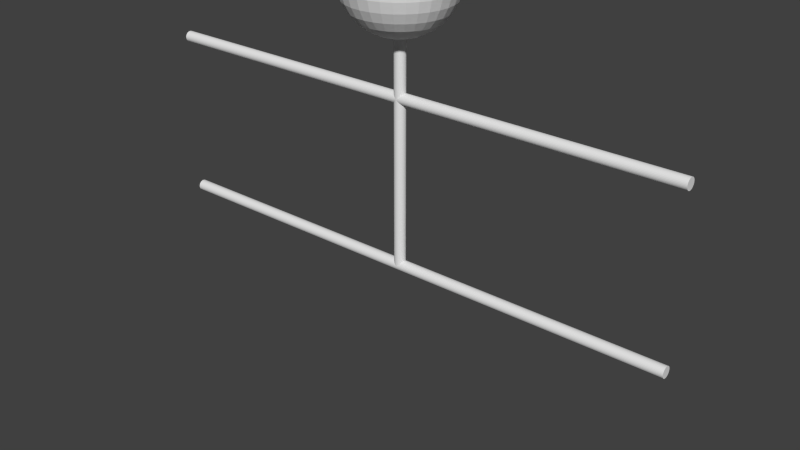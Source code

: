 # Source: player.blend  (saved by Blender 2.61.0; exported with 4.5.12 LTS)
import bpy
from mathutils import Matrix  # noqa: F401  (used for matrix-valued properties, if any)

bpy.ops.wm.read_factory_settings(use_empty=True)
scene = bpy.context.scene
scene.name = 'Scene'

# ---- collections
col_collection_1 = bpy.data.collections.new('Collection 1'); scene.collection.children.link(col_collection_1)

# ---- world
world_world = bpy.data.worlds.new('World'); scene.world = world_world
world_world.color = (0.05088, 0.05088, 0.05088)
world_world.use_sun_shadow = False
world_world.sun_shadow_jitter_overblur = 0.0
world_world.cycles.sampling_method = 'MANUAL'
world_world.cycles.sample_map_resolution = 256

# ---- meshes
me_cylinder = bpy.data.meshes.new('Cylinder')
me_cylinder.from_pydata([(0.0, 1.0, -1.0), (0.1951, 0.9808, -1.0), (0.3827, 0.9239, -1.0), (0.5556, 0.8315, -1.0), (0.7071, 0.7071, -1.0), (0.8315, 0.5556, -1.0), (0.9239, 0.3827, -1.0), (0.9808, 0.1951, -1.0), (1.0, 7.55e-08, -1.0), (0.9808, -0.1951, -1.0), (0.9239, -0.3827, -1.0), (0.8315, -0.5556, -1.0), (0.7071, -0.7071, -1.0), (0.5556, -0.8315, -1.0), (0.3827, -0.9239, -1.0), (0.1951, -0.9808, -1.0), (-3.258e-07, -1.0, -1.0), (-0.1951, -0.9808, -1.0), (-0.3827, -0.9239, -1.0), (-0.5556, -0.8315, -1.0), (-0.7071, -0.7071, -1.0), (-0.8315, -0.5556, -1.0), (-0.9239, -0.3827, -1.0), (-0.9808, -0.1951, -1.0), (-1.0, 9.656e-07, -1.0), (-0.9808, 0.1951, -1.0), (-0.9239, 0.3827, -1.0), (-0.8315, 0.5556, -1.0), (-0.7071, 0.7071, -1.0), (-0.5556, 0.8315, -1.0), (-0.3827, 0.9239, -1.0), (-0.1951, 0.9808, -1.0), (1.605e-06, 1.0, 1.0), (0.1951, 0.9808, 1.0), (0.3827, 0.9239, 1.0), (0.5556, 0.8315, 1.0), (0.7071, 0.7071, 1.0), (0.8315, 0.5556, 1.0), (0.9239, 0.3827, 1.0), (0.9808, 0.1951, 1.0), (1.0, -2.245e-06, 1.0), (0.9808, -0.1951, 1.0), (0.9239, -0.3827, 1.0), (0.8315, -0.5556, 1.0), (0.7071, -0.7071, 1.0), (0.5556, -0.8315, 1.0), (0.3827, -0.9239, 1.0), (0.1951, -0.9808, 1.0), (9.298e-07, -1.0, 1.0), (-0.1951, -0.9808, 1.0), (-0.3827, -0.9239, 1.0), (-0.5556, -0.8315, 1.0), (-0.7071, -0.7071, 1.0), (-0.8315, -0.5556, 1.0), (-0.9239, -0.3827, 1.0), (-0.9808, -0.1951, 1.0), (-1.0, -4.105e-06, 1.0), (-0.9808, 0.1951, 1.0), (-0.9239, 0.3827, 1.0), (-0.8315, 0.5556, 1.0), (-0.7071, 0.7071, 1.0), (-0.5556, 0.8315, 1.0), (-0.3827, 0.9239, 1.0), (-0.1951, 0.9808, 1.0), (0.0, 0.0, -1.0), (0.0, 0.0, 1.0), (0.1951, 0.9808, 0.0), (8.027e-07, 1.0, 0.0), (0.3827, 0.9239, 0.0), (0.5556, 0.8315, 0.0), (0.7071, 0.7071, 0.0), (0.8315, 0.5556, 0.0), (0.9239, 0.3827, 0.0), (0.9808, 0.1951, 0.0), (1.0, -1.085e-06, 0.0), (0.9808, -0.1951, 0.0), (0.9239, -0.3827, 0.0), (0.8315, -0.5556, 0.0), (0.7071, -0.7071, 0.0), (0.5556, -0.8315, 0.0), (0.3827, -0.9239, 0.0), (0.1951, -0.9808, 0.0), (3.02e-07, -1.0, 0.0), (-0.1951, -0.9808, 0.0), (-0.3827, -0.9239, 0.0), (-0.5556, -0.8315, 0.0), (-0.7071, -0.7071, 0.0), (-0.8315, -0.5556, 0.0), (-0.9239, -0.3827, 0.0), (-0.9808, -0.1951, 0.0), (-1.0, -1.57e-06, 0.0), (-0.9808, 0.1951, 0.0), (-0.9239, 0.3827, 0.0), (-0.8315, 0.5556, 0.0), (-0.7071, 0.7071, 0.0), (-0.5556, 0.8315, 0.0), (-0.3827, 0.9239, 0.0), (-0.1951, 0.9808, 0.0), (0.1951, 0.9808, 0.5), (1.204e-06, 1.0, 0.5), (0.3827, 0.9239, 0.5), (0.5556, 0.8315, 0.5), (0.7071, 0.7071, 0.5), (0.8315, 0.5556, 0.5), (0.9239, 0.3827, 0.5), (0.9808, 0.1951, 0.5), (1.0, -1.665e-06, 0.5), (0.9808, -0.1951, 0.5), (0.9239, -0.3827, 0.5), (0.8315, -0.5556, 0.5), (0.7071, -0.7071, 0.5), (0.5556, -0.8315, 0.5), (0.3827, -0.9239, 0.5), (0.1951, -0.9808, 0.5), (6.159e-07, -1.0, 0.5), (-0.1951, -0.9808, 0.5), (-0.3827, -0.9239, 0.5), (-0.5556, -0.8315, 0.5), (-0.7071, -0.7071, 0.5), (-0.8315, -0.5556, 0.5), (-0.9239, -0.3827, 0.5), (-0.9808, -0.1951, 0.5), (-1.0, -2.837e-06, 0.5), (-0.9808, 0.1951, 0.5), (-0.9239, 0.3827, 0.5), (-0.8315, 0.5556, 0.5), (-0.7071, 0.7071, 0.5), (-0.5556, 0.8315, 0.5), (-0.3827, 0.9239, 0.5), (-0.1951, 0.9808, 0.5), (0.1951, 0.9808, -0.5), (4.013e-07, 1.0, -0.5), (0.3827, 0.9239, -0.5), (0.5556, 0.8315, -0.5), (0.7071, 0.7071, -0.5), (0.8315, 0.5556, -0.5), (0.9239, 0.3827, -0.5), (0.9808, 0.1951, -0.5), (1.0, -5.047e-07, -0.5), (0.9808, -0.1951, -0.5), (0.9239, -0.3827, -0.5), (0.8315, -0.5556, -0.5), (0.7071, -0.7071, -0.5), (0.5556, -0.8315, -0.5), (0.3827, -0.9239, -0.5), (0.1951, -0.9808, -0.5), (-1.192e-08, -1.0, -0.5), (-0.1951, -0.9808, -0.5), (-0.3827, -0.9239, -0.5), (-0.5556, -0.8315, -0.5), (-0.7071, -0.7071, -0.5), (-0.8315, -0.5556, -0.5), (-0.9239, -0.3827, -0.5), (-0.9808, -0.1951, -0.5), (-1.0, -3.02e-07, -0.5), (-0.9808, 0.1951, -0.5), (-0.9239, 0.3827, -0.5), (-0.8315, 0.5556, -0.5), (-0.7071, 0.7071, -0.5), (-0.5556, 0.8315, -0.5), (-0.3827, 0.9239, -0.5), (-0.1951, 0.9808, -0.5), (0.1951, 0.9808, -0.75), (2.007e-07, 1.0, -0.75), (0.3827, 0.9239, -0.75), (0.5556, 0.8315, -0.75), (0.7071, 0.7071, -0.75), (0.8315, 0.5556, -0.75), (0.9239, 0.3827, -0.75), (0.9808, 0.1951, -0.75), (1.0, -2.146e-07, -0.75), (0.9808, -0.1951, -0.75), (0.9239, -0.3827, -0.75), (0.8315, -0.5556, -0.75), (0.7071, -0.7071, -0.75), (0.5556, -0.8315, -0.75), (0.3827, -0.9239, -0.75), (0.1951, -0.9808, -0.75), (-1.689e-07, -1.0, -0.75), (-0.1951, -0.9808, -0.75), (-0.3827, -0.9239, -0.75), (-0.5556, -0.8315, -0.75), (-0.7071, -0.7071, -0.75), (-0.8315, -0.5556, -0.75), (-0.9239, -0.3827, -0.75), (-0.9808, -0.1951, -0.75), (-1.0, 3.318e-07, -0.75), (-0.9808, 0.1951, -0.75), (-0.9239, 0.3827, -0.75), (-0.8315, 0.5556, -0.75), (-0.7071, 0.7071, -0.75), (-0.5556, 0.8315, -0.75), (-0.3827, 0.9239, -0.75), (-0.1951, 0.9808, -0.75), (0.1951, 0.9808, -0.25), (6.02e-07, 1.0, -0.25), (0.3827, 0.9239, -0.25), (0.5556, 0.8315, -0.25), (0.7071, 0.7071, -0.25), (0.8315, 0.5556, -0.25), (0.9239, 0.3827, -0.25), (0.9808, 0.1951, -0.25), (1.0, -7.947e-07, -0.25), (0.9808, -0.1951, -0.25), (0.9239, -0.3827, -0.25), (0.8315, -0.5556, -0.25), (0.7071, -0.7071, -0.25), (0.5556, -0.8315, -0.25), (0.3827, -0.9239, -0.25), (0.1951, -0.9808, -0.25), (1.45e-07, -1.0, -0.25), (-0.1951, -0.9808, -0.25), (-0.3827, -0.9239, -0.25), (-0.5556, -0.8315, -0.25), (-0.7071, -0.7071, -0.25), (-0.8315, -0.5556, -0.25), (-0.9239, -0.3827, -0.25), (-0.9808, -0.1951, -0.25), (-1.0, -9.358e-07, -0.25), (-0.9808, 0.1951, -0.25), (-0.9239, 0.3827, -0.25), (-0.8315, 0.5556, -0.25), (-0.7071, 0.7071, -0.25), (-0.5556, 0.8315, -0.25), (-0.3827, 0.9239, -0.25), (-0.1951, 0.9808, -0.25), (0.1951, 0.9808, 0.25), (1.003e-06, 1.0, 0.25), (0.3827, 0.9239, 0.25), (0.5556, 0.8315, 0.25), (0.7071, 0.7071, 0.25), (0.8315, 0.5556, 0.25), (0.9239, 0.3827, 0.25), (0.9808, 0.1951, 0.25), (1.0, -1.375e-06, 0.25), (0.9808, -0.1951, 0.25), (0.9239, -0.3827, 0.25), (0.8315, -0.5556, 0.25), (0.7071, -0.7071, 0.25), (0.5556, -0.8315, 0.25), (0.3827, -0.9239, 0.25), (0.1951, -0.9808, 0.25), (4.589e-07, -1.0, 0.25), (-0.1951, -0.9808, 0.25), (-0.3827, -0.9239, 0.25), (-0.5556, -0.8315, 0.25), (-0.7071, -0.7071, 0.25), (-0.8315, -0.5556, 0.25), (-0.9239, -0.3827, 0.25), (-0.9808, -0.1951, 0.25), (-1.0, -2.203e-06, 0.25), (-0.9808, 0.1951, 0.25), (-0.9239, 0.3827, 0.25), (-0.8315, 0.5556, 0.25), (-0.7071, 0.7071, 0.25), (-0.5556, 0.8315, 0.25), (-0.3827, 0.9239, 0.25), (-0.1951, 0.9808, 0.25), (0.1951, 0.9808, 0.75), (1.405e-06, 1.0, 0.75), (0.3827, 0.9239, 0.75), (0.5556, 0.8315, 0.75), (0.7071, 0.7071, 0.75), (0.8315, 0.5556, 0.75), (0.9239, 0.3827, 0.75), (0.9808, 0.1951, 0.75), (1.0, -1.955e-06, 0.75), (0.9808, -0.1951, 0.75), (0.9239, -0.3827, 0.75), (0.8315, -0.5556, 0.75), (0.7071, -0.7071, 0.75), (0.5556, -0.8315, 0.75), (0.3827, -0.9239, 0.75), (0.1951, -0.9808, 0.75), (7.729e-07, -1.0, 0.75), (-0.1951, -0.9808, 0.75), (-0.3827, -0.9239, 0.75), (-0.5556, -0.8315, 0.75), (-0.7071, -0.7071, 0.75), (-0.8315, -0.5556, 0.75), (-0.9239, -0.3827, 0.75), (-0.9808, -0.1951, 0.75), (-1.0, -3.471e-06, 0.75), (-0.9808, 0.1951, 0.75), (-0.9239, 0.3827, 0.75), (-0.8315, 0.5556, 0.75), (-0.7071, 0.7071, 0.75), (-0.5556, 0.8315, 0.75), (-0.3827, 0.9239, 0.75), (-0.1951, 0.9808, 0.75), (-50.0, 1.0, 0.5), (-50.0, 0.9808, 0.4903), (-50.0, 0.9239, 0.4809), (-50.0, 0.8315, 0.4723), (-50.0, 0.7071, 0.4647), (-50.0, 0.5556, 0.4585), (-50.0, 0.3827, 0.4538), (-50.0, 0.1951, 0.451), (-50.0, 7.55e-08, 0.45), (-50.0, -0.1951, 0.451), (-50.0, -0.3827, 0.4538), (-50.0, -0.5556, 0.4585), (-50.0, -0.7071, 0.4647), (-50.0, -0.8315, 0.4723), (-50.0, -0.9239, 0.4809), (-50.0, -0.9808, 0.4903), (-50.0, -1.0, 0.5), (-50.0, -0.9808, 0.5098), (-50.0, -0.9239, 0.5192), (-50.0, -0.8315, 0.5278), (-50.0, -0.7071, 0.5354), (-50.0, -0.5556, 0.5416), (-50.0, -0.3827, 0.5462), (-50.0, -0.1951, 0.5491), (-50.0, 9.656e-07, 0.55), (-50.0, 0.1951, 0.5491), (-50.0, 0.3827, 0.5462), (-50.0, 0.5556, 0.5416), (-50.0, 0.7071, 0.5354), (-50.0, 0.8315, 0.5278), (-50.0, 0.9239, 0.5192), (-50.0, 0.9808, 0.5098), (50.0, 1.0, 0.5), (50.0, 0.9808, 0.4902), (50.0, 0.9239, 0.4808), (50.0, 0.8315, 0.4722), (50.0, 0.7071, 0.4646), (50.0, 0.5556, 0.4584), (50.0, 0.3827, 0.4538), (50.0, 0.1951, 0.4509), (50.0, -2.245e-06, 0.45), (50.0, -0.1951, 0.4509), (50.0, -0.3827, 0.4538), (50.0, -0.5556, 0.4584), (50.0, -0.7071, 0.4646), (50.0, -0.8315, 0.4722), (50.0, -0.9239, 0.4808), (50.0, -0.9808, 0.4902), (50.0, -1.0, 0.5), (50.0, -0.9808, 0.5097), (50.0, -0.9239, 0.5191), (50.0, -0.8315, 0.5277), (50.0, -0.7071, 0.5353), (50.0, -0.5556, 0.5415), (50.0, -0.3827, 0.5462), (50.0, -0.1951, 0.549), (50.0, -4.105e-06, 0.55), (50.0, 0.1951, 0.549), (50.0, 0.3827, 0.5462), (50.0, 0.5556, 0.5415), (50.0, 0.7071, 0.5353), (50.0, 0.8315, 0.5277), (50.0, 0.9239, 0.5191), (50.0, 0.9808, 0.5097), (-50.0, 0.0, 0.5), (50.0, 0.0, 0.5), (-6.241e-09, 0.9808, 0.4902), (-2.568e-14, 1.0, 0.5), (-1.224e-08, 0.9239, 0.4809), (-1.777e-08, 0.8315, 0.4722), (-2.262e-08, 0.7071, 0.4646), (-2.66e-08, 0.5556, 0.4584), (-2.955e-08, 0.3827, 0.4538), (-3.137e-08, 0.1951, 0.451), (-3.199e-08, -1.085e-06, 0.45), (-3.137e-08, -0.1951, 0.451), (-2.955e-08, -0.3827, 0.4538), (-2.66e-08, -0.5556, 0.4584), (-2.262e-08, -0.7071, 0.4646), (-1.777e-08, -0.8315, 0.4722), (-1.224e-08, -0.9239, 0.4809), (-6.241e-09, -0.9808, 0.4902), (-9.66e-15, -1.0, 0.5), (6.241e-09, -0.9808, 0.5098), (1.224e-08, -0.9239, 0.5191), (1.777e-08, -0.8315, 0.5278), (2.262e-08, -0.7071, 0.5354), (2.66e-08, -0.5556, 0.5416), (2.955e-08, -0.3827, 0.5462), (3.137e-08, -0.1951, 0.549), (3.199e-08, -1.57e-06, 0.55), (3.137e-08, 0.1951, 0.549), (2.955e-08, 0.3827, 0.5462), (2.66e-08, 0.5556, 0.5416), (2.262e-08, 0.7071, 0.5354), (1.777e-08, 0.8315, 0.5278), (1.224e-08, 0.9239, 0.5191), (6.241e-09, 0.9808, 0.5098), (25.0, 0.9808, 0.4902), (25.0, 1.0, 0.5), (25.0, 0.9239, 0.4808), (25.0, 0.8315, 0.4722), (25.0, 0.7071, 0.4646), (25.0, 0.5556, 0.4584), (25.0, 0.3827, 0.4538), (25.0, 0.1951, 0.4509), (25.0, -1.665e-06, 0.45), (25.0, -0.1951, 0.4509), (25.0, -0.3827, 0.4538), (25.0, -0.5556, 0.4584), (25.0, -0.7071, 0.4646), (25.0, -0.8315, 0.4722), (25.0, -0.9239, 0.4808), (25.0, -0.9808, 0.4902), (25.0, -1.0, 0.5), (25.0, -0.9808, 0.5097), (25.0, -0.9239, 0.5191), (25.0, -0.8315, 0.5278), (25.0, -0.7071, 0.5353), (25.0, -0.5556, 0.5416), (25.0, -0.3827, 0.5462), (25.0, -0.1951, 0.549), (25.0, -2.837e-06, 0.55), (25.0, 0.1951, 0.549), (25.0, 0.3827, 0.5462), (25.0, 0.5556, 0.5416), (25.0, 0.7071, 0.5353), (25.0, 0.8315, 0.5278), (25.0, 0.9239, 0.5191), (25.0, 0.9808, 0.5097), (-25.0, 0.9808, 0.4903), (-25.0, 1.0, 0.5), (-25.0, 0.9239, 0.4809), (-25.0, 0.8315, 0.4722), (-25.0, 0.7071, 0.4647), (-25.0, 0.5556, 0.4584), (-25.0, 0.3827, 0.4538), (-25.0, 0.1951, 0.451), (-25.0, -5.047e-07, 0.45), (-25.0, -0.1951, 0.451), (-25.0, -0.3827, 0.4538), (-25.0, -0.5556, 0.4584), (-25.0, -0.7071, 0.4647), (-25.0, -0.8315, 0.4722), (-25.0, -0.9239, 0.4809), (-25.0, -0.9808, 0.4903), (-25.0, -1.0, 0.5), (-25.0, -0.9808, 0.5098), (-25.0, -0.9239, 0.5192), (-25.0, -0.8315, 0.5278), (-25.0, -0.7071, 0.5354), (-25.0, -0.5556, 0.5416), (-25.0, -0.3827, 0.5462), (-25.0, -0.1951, 0.5491), (-25.0, -3.02e-07, 0.55), (-25.0, 0.1951, 0.5491), (-25.0, 0.3827, 0.5462), (-25.0, 0.5556, 0.5416), (-25.0, 0.7071, 0.5354), (-25.0, 0.8315, 0.5278), (-25.0, 0.9239, 0.5192), (-25.0, 0.9808, 0.5098), (-37.5, 0.9808, 0.4903), (-37.5, 1.0, 0.5), (-37.5, 0.9239, 0.4809), (-37.5, 0.8315, 0.4722), (-37.5, 0.7071, 0.4647), (-37.5, 0.5556, 0.4585), (-37.5, 0.3827, 0.4538), (-37.5, 0.1951, 0.451), (-37.5, -2.146e-07, 0.45), (-37.5, -0.1951, 0.451), (-37.5, -0.3827, 0.4538), (-37.5, -0.5556, 0.4585), (-37.5, -0.7071, 0.4647), (-37.5, -0.8315, 0.4722), (-37.5, -0.9239, 0.4809), (-37.5, -0.9808, 0.4903), (-37.5, -1.0, 0.5), (-37.5, -0.9808, 0.5098), (-37.5, -0.9239, 0.5192), (-37.5, -0.8315, 0.5278), (-37.5, -0.7071, 0.5354), (-37.5, -0.5556, 0.5416), (-37.5, -0.3827, 0.5462), (-37.5, -0.1951, 0.5491), (-37.5, 3.318e-07, 0.55), (-37.5, 0.1951, 0.5491), (-37.5, 0.3827, 0.5462), (-37.5, 0.5556, 0.5416), (-37.5, 0.7071, 0.5354), (-37.5, 0.8315, 0.5278), (-37.5, 0.9239, 0.5192), (-37.5, 0.9808, 0.5098), (-12.5, 0.9808, 0.4903), (-12.5, 1.0, 0.5), (-12.5, 0.9239, 0.4809), (-12.5, 0.8315, 0.4722), (-12.5, 0.7071, 0.4647), (-12.5, 0.5556, 0.4584), (-12.5, 0.3827, 0.4538), (-12.5, 0.1951, 0.451), (-12.5, -7.947e-07, 0.45), (-12.5, -0.1951, 0.451), (-12.5, -0.3827, 0.4538), (-12.5, -0.5556, 0.4584), (-12.5, -0.7071, 0.4647), (-12.5, -0.8315, 0.4722), (-12.5, -0.9239, 0.4809), (-12.5, -0.9808, 0.4903), (-12.5, -1.0, 0.5), (-12.5, -0.9808, 0.5098), (-12.5, -0.9239, 0.5191), (-12.5, -0.8315, 0.5278), (-12.5, -0.7071, 0.5354), (-12.5, -0.5556, 0.5416), (-12.5, -0.3827, 0.5462), (-12.5, -0.1951, 0.549), (-12.5, -9.358e-07, 0.55), (-12.5, 0.1951, 0.549), (-12.5, 0.3827, 0.5462), (-12.5, 0.5556, 0.5416), (-12.5, 0.7071, 0.5354), (-12.5, 0.8315, 0.5278), (-12.5, 0.9239, 0.5191), (-12.5, 0.9808, 0.5098), (12.5, 0.9808, 0.4902), (12.5, 1.0, 0.5), (12.5, 0.9239, 0.4809), (12.5, 0.8315, 0.4722), (12.5, 0.7071, 0.4646), (12.5, 0.5556, 0.4584), (12.5, 0.3827, 0.4538), (12.5, 0.1951, 0.451), (12.5, -1.375e-06, 0.45), (12.5, -0.1951, 0.451), (12.5, -0.3827, 0.4538), (12.5, -0.5556, 0.4584), (12.5, -0.7071, 0.4646), (12.5, -0.8315, 0.4722), (12.5, -0.9239, 0.4809), (12.5, -0.9808, 0.4902), (12.5, -1.0, 0.5), (12.5, -0.9808, 0.5097), (12.5, -0.9239, 0.5191), (12.5, -0.8315, 0.5278), (12.5, -0.7071, 0.5353), (12.5, -0.5556, 0.5416), (12.5, -0.3827, 0.5462), (12.5, -0.1951, 0.549), (12.5, -2.203e-06, 0.55), (12.5, 0.1951, 0.549), (12.5, 0.3827, 0.5462), (12.5, 0.5556, 0.5416), (12.5, 0.7071, 0.5353), (12.5, 0.8315, 0.5278), (12.5, 0.9239, 0.5191), (12.5, 0.9808, 0.5097), (37.5, 0.9808, 0.4902), (37.5, 1.0, 0.5), (37.5, 0.9239, 0.4808), (37.5, 0.8315, 0.4722), (37.5, 0.7071, 0.4646), (37.5, 0.5556, 0.4584), (37.5, 0.3827, 0.4538), (37.5, 0.1951, 0.4509), (37.5, -1.955e-06, 0.45), (37.5, -0.1951, 0.4509), (37.5, -0.3827, 0.4538), (37.5, -0.5556, 0.4584), (37.5, -0.7071, 0.4646), (37.5, -0.8315, 0.4722), (37.5, -0.9239, 0.4808), (37.5, -0.9808, 0.4902), (37.5, -1.0, 0.5), (37.5, -0.9808, 0.5097), (37.5, -0.9239, 0.5191), (37.5, -0.8315, 0.5278), (37.5, -0.7071, 0.5353), (37.5, -0.5556, 0.5415), (37.5, -0.3827, 0.5462), (37.5, -0.1951, 0.549), (37.5, -3.471e-06, 0.55), (37.5, 0.1951, 0.549), (37.5, 0.3827, 0.5462), (37.5, 0.5556, 0.5415), (37.5, 0.7071, 0.5353), (37.5, 0.8315, 0.5278), (37.5, 0.9239, 0.5191), (37.5, 0.9808, 0.5097), (-50.0, 1.0, -1.0), (-50.0, 0.9808, -1.01), (-50.0, 0.9239, -1.019), (-50.0, 0.8315, -1.028), (-50.0, 0.7071, -1.035), (-50.0, 0.5556, -1.042), (-50.0, 0.3827, -1.046), (-50.0, 0.1951, -1.049), (-50.0, 7.55e-08, -1.05), (-50.0, -0.1951, -1.049), (-50.0, -0.3827, -1.046), (-50.0, -0.5556, -1.042), (-50.0, -0.7071, -1.035), (-50.0, -0.8315, -1.028), (-50.0, -0.9239, -1.019), (-50.0, -0.9808, -1.01), (-50.0, -1.0, -1.0), (-50.0, -0.9808, -0.9902), (-50.0, -0.9239, -0.9808), (-50.0, -0.8315, -0.9722), (-50.0, -0.7071, -0.9646), (-50.0, -0.5556, -0.9584), (-50.0, -0.3827, -0.9538), (-50.0, -0.1951, -0.9509), (-50.0, 9.656e-07, -0.95), (-50.0, 0.1951, -0.9509), (-50.0, 0.3827, -0.9538), (-50.0, 0.5556, -0.9584), (-50.0, 0.7071, -0.9646), (-50.0, 0.8315, -0.9722), (-50.0, 0.9239, -0.9808), (-50.0, 0.9808, -0.9902), (50.0, 1.0, -1.0), (50.0, 0.9808, -1.01), (50.0, 0.9239, -1.019), (50.0, 0.8315, -1.028), (50.0, 0.7071, -1.035), (50.0, 0.5556, -1.042), (50.0, 0.3827, -1.046), (50.0, 0.1951, -1.049), (50.0, -2.245e-06, -1.05), (50.0, -0.1951, -1.049), (50.0, -0.3827, -1.046), (50.0, -0.5556, -1.042), (50.0, -0.7071, -1.035), (50.0, -0.8315, -1.028), (50.0, -0.9239, -1.019), (50.0, -0.9808, -1.01), (50.0, -1.0, -1.0), (50.0, -0.9808, -0.9903), (50.0, -0.9239, -0.9809), (50.0, -0.8315, -0.9723), (50.0, -0.7071, -0.9647), (50.0, -0.5556, -0.9585), (50.0, -0.3827, -0.9538), (50.0, -0.1951, -0.951), (50.0, -4.105e-06, -0.95), (50.0, 0.1951, -0.951), (50.0, 0.3827, -0.9538), (50.0, 0.5556, -0.9585), (50.0, 0.7071, -0.9647), (50.0, 0.8315, -0.9723), (50.0, 0.9239, -0.9809), (50.0, 0.9808, -0.9903), (-50.0, 0.0, -1.0), (50.0, 0.0, -1.0), (-6.241e-09, 0.9808, -1.01), (-2.568e-14, 1.0, -1.0), (-1.224e-08, 0.9239, -1.019), (-1.777e-08, 0.8315, -1.028), (-2.262e-08, 0.7071, -1.035), (-2.66e-08, 0.5556, -1.042), (-2.955e-08, 0.3827, -1.046), (-3.137e-08, 0.1951, -1.049), (-3.199e-08, -1.085e-06, -1.05), (-3.137e-08, -0.1951, -1.049), (-2.955e-08, -0.3827, -1.046), (-2.66e-08, -0.5556, -1.042), (-2.262e-08, -0.7071, -1.035), (-1.777e-08, -0.8315, -1.028), (-1.224e-08, -0.9239, -1.019), (-6.241e-09, -0.9808, -1.01), (-9.66e-15, -1.0, -1.0), (6.241e-09, -0.9808, -0.9902), (1.224e-08, -0.9239, -0.9809), (1.777e-08, -0.8315, -0.9722), (2.262e-08, -0.7071, -0.9646), (2.66e-08, -0.5556, -0.9584), (2.955e-08, -0.3827, -0.9538), (3.137e-08, -0.1951, -0.951), (3.199e-08, -1.57e-06, -0.95), (3.137e-08, 0.1951, -0.951), (2.955e-08, 0.3827, -0.9538), (2.66e-08, 0.5556, -0.9584), (2.262e-08, 0.7071, -0.9646), (1.777e-08, 0.8315, -0.9722), (1.224e-08, 0.9239, -0.9809), (6.241e-09, 0.9808, -0.9902), (-25.0, 0.9808, -1.01), (-25.0, 1.0, -1.0), (-25.0, 0.9239, -1.019), (-25.0, 0.8315, -1.028), (-25.0, 0.7071, -1.035), (-25.0, 0.5556, -1.042), (-25.0, 0.3827, -1.046), (-25.0, 0.1951, -1.049), (-25.0, -5.047e-07, -1.05), (-25.0, -0.1951, -1.049), (-25.0, -0.3827, -1.046), (-25.0, -0.5556, -1.042), (-25.0, -0.7071, -1.035), (-25.0, -0.8315, -1.028), (-25.0, -0.9239, -1.019), (-25.0, -0.9808, -1.01), (-25.0, -1.0, -1.0), (-25.0, -0.9808, -0.9902), (-25.0, -0.9239, -0.9808), (-25.0, -0.8315, -0.9722), (-25.0, -0.7071, -0.9646), (-25.0, -0.5556, -0.9584), (-25.0, -0.3827, -0.9538), (-25.0, -0.1951, -0.9509), (-25.0, -3.02e-07, -0.95), (-25.0, 0.1951, -0.9509), (-25.0, 0.3827, -0.9538), (-25.0, 0.5556, -0.9584), (-25.0, 0.7071, -0.9646), (-25.0, 0.8315, -0.9722), (-25.0, 0.9239, -0.9808), (-25.0, 0.9808, -0.9902), (25.0, 0.9808, -1.01), (25.0, 1.0, -1.0), (25.0, 0.9239, -1.019), (25.0, 0.8315, -1.028), (25.0, 0.7071, -1.035), (25.0, 0.5556, -1.042), (25.0, 0.3827, -1.046), (25.0, 0.1951, -1.049), (25.0, -1.665e-06, -1.05), (25.0, -0.1951, -1.049), (25.0, -0.3827, -1.046), (25.0, -0.5556, -1.042), (25.0, -0.7071, -1.035), (25.0, -0.8315, -1.028), (25.0, -0.9239, -1.019), (25.0, -0.9808, -1.01), (25.0, -1.0, -1.0), (25.0, -0.9808, -0.9903), (25.0, -0.9239, -0.9809), (25.0, -0.8315, -0.9722), (25.0, -0.7071, -0.9647), (25.0, -0.5556, -0.9584), (25.0, -0.3827, -0.9538), (25.0, -0.1951, -0.951), (25.0, -2.837e-06, -0.95), (25.0, 0.1951, -0.951), (25.0, 0.3827, -0.9538), (25.0, 0.5556, -0.9584), (25.0, 0.7071, -0.9647), (25.0, 0.8315, -0.9722), (25.0, 0.9239, -0.9809), (25.0, 0.9808, -0.9903), (37.5, 0.9808, -1.01), (37.5, 1.0, -1.0), (37.5, 0.9239, -1.019), (37.5, 0.8315, -1.028), (37.5, 0.7071, -1.035), (37.5, 0.5556, -1.042), (37.5, 0.3827, -1.046), (37.5, 0.1951, -1.049), (37.5, -1.955e-06, -1.05), (37.5, -0.1951, -1.049), (37.5, -0.3827, -1.046), (37.5, -0.5556, -1.042), (37.5, -0.7071, -1.035), (37.5, -0.8315, -1.028), (37.5, -0.9239, -1.019), (37.5, -0.9808, -1.01), (37.5, -1.0, -1.0), (37.5, -0.9808, -0.9903), (37.5, -0.9239, -0.9809), (37.5, -0.8315, -0.9722), (37.5, -0.7071, -0.9647), (37.5, -0.5556, -0.9585), (37.5, -0.3827, -0.9538), (37.5, -0.1951, -0.951), (37.5, -3.471e-06, -0.95), (37.5, 0.1951, -0.951), (37.5, 0.3827, -0.9538), (37.5, 0.5556, -0.9585), (37.5, 0.7071, -0.9647), (37.5, 0.8315, -0.9722), (37.5, 0.9239, -0.9809), (37.5, 0.9808, -0.9903), (12.5, 0.9808, -1.01), (12.5, 1.0, -1.0), (12.5, 0.9239, -1.019), (12.5, 0.8315, -1.028), (12.5, 0.7071, -1.035), (12.5, 0.5556, -1.042), (12.5, 0.3827, -1.046), (12.5, 0.1951, -1.049), (12.5, -1.375e-06, -1.05), (12.5, -0.1951, -1.049), (12.5, -0.3827, -1.046), (12.5, -0.5556, -1.042), (12.5, -0.7071, -1.035), (12.5, -0.8315, -1.028), (12.5, -0.9239, -1.019), (12.5, -0.9808, -1.01), (12.5, -1.0, -1.0), (12.5, -0.9808, -0.9903), (12.5, -0.9239, -0.9809), (12.5, -0.8315, -0.9722), (12.5, -0.7071, -0.9647), (12.5, -0.5556, -0.9584), (12.5, -0.3827, -0.9538), (12.5, -0.1951, -0.951), (12.5, -2.203e-06, -0.95), (12.5, 0.1951, -0.951), (12.5, 0.3827, -0.9538), (12.5, 0.5556, -0.9584), (12.5, 0.7071, -0.9647), (12.5, 0.8315, -0.9722), (12.5, 0.9239, -0.9809), (12.5, 0.9808, -0.9903), (-12.5, 0.9808, -1.01), (-12.5, 1.0, -1.0), (-12.5, 0.9239, -1.019), (-12.5, 0.8315, -1.028), (-12.5, 0.7071, -1.035), (-12.5, 0.5556, -1.042), (-12.5, 0.3827, -1.046), (-12.5, 0.1951, -1.049), (-12.5, -7.947e-07, -1.05), (-12.5, -0.1951, -1.049), (-12.5, -0.3827, -1.046), (-12.5, -0.5556, -1.042), (-12.5, -0.7071, -1.035), (-12.5, -0.8315, -1.028), (-12.5, -0.9239, -1.019), (-12.5, -0.9808, -1.01), (-12.5, -1.0, -1.0), (-12.5, -0.9808, -0.9902), (-12.5, -0.9239, -0.9809), (-12.5, -0.8315, -0.9722), (-12.5, -0.7071, -0.9646), (-12.5, -0.5556, -0.9584), (-12.5, -0.3827, -0.9538), (-12.5, -0.1951, -0.951), (-12.5, -9.358e-07, -0.95), (-12.5, 0.1951, -0.951), (-12.5, 0.3827, -0.9538), (-12.5, 0.5556, -0.9584), (-12.5, 0.7071, -0.9646), (-12.5, 0.8315, -0.9722), (-12.5, 0.9239, -0.9809), (-12.5, 0.9808, -0.9902), (-37.5, 0.9808, -1.01), (-37.5, 1.0, -1.0), (-37.5, 0.9239, -1.019), (-37.5, 0.8315, -1.028), (-37.5, 0.7071, -1.035), (-37.5, 0.5556, -1.042), (-37.5, 0.3827, -1.046), (-37.5, 0.1951, -1.049), (-37.5, -2.146e-07, -1.05), (-37.5, -0.1951, -1.049), (-37.5, -0.3827, -1.046), (-37.5, -0.5556, -1.042), (-37.5, -0.7071, -1.035), (-37.5, -0.8315, -1.028), (-37.5, -0.9239, -1.019), (-37.5, -0.9808, -1.01), (-37.5, -1.0, -1.0), (-37.5, -0.9808, -0.9902), (-37.5, -0.9239, -0.9808), (-37.5, -0.8315, -0.9722), (-37.5, -0.7071, -0.9646), (-37.5, -0.5556, -0.9584), (-37.5, -0.3827, -0.9538), (-37.5, -0.1951, -0.9509), (-37.5, 3.318e-07, -0.95), (-37.5, 0.1951, -0.9509), (-37.5, 0.3827, -0.9538), (-37.5, 0.5556, -0.9584), (-37.5, 0.7071, -0.9646), (-37.5, 0.8315, -0.9722), (-37.5, 0.9239, -0.9808), (-37.5, 0.9808, -0.9902), (1.913, 0.3806, 1.01), (3.753, 0.7466, 1.038), (5.449, 1.084, 1.084), (6.935, 1.379, 1.146), (8.155, 1.622, 1.222), (9.061, 1.802, 1.309), (9.619, 1.913, 1.402), (9.808, 1.951, 1.5), (9.619, 1.913, 1.598), (9.061, 1.802, 1.691), (8.155, 1.622, 1.778), (6.935, 1.379, 1.854), (5.449, 1.084, 1.916), (3.753, 0.7466, 1.962), (1.913, 0.3806, 1.99), (1.802, 0.7466, 1.99), (3.536, 1.464, 1.962), (5.133, 2.126, 1.916), (6.533, 2.706, 1.854), (7.682, 3.182, 1.778), (8.536, 3.536, 1.691), (9.061, 3.753, 1.598), (9.239, 3.827, 1.5), (9.061, 3.753, 1.402), (8.536, 3.536, 1.309), (7.682, 3.182, 1.222), (6.533, 2.706, 1.146), (5.133, 2.126, 1.084), (3.536, 1.464, 1.038), (1.802, 0.7466, 1.01), (1.622, 1.084, 1.01), (3.182, 2.126, 1.038), (4.619, 3.087, 1.084), (5.879, 3.928, 1.146), (6.913, 4.619, 1.222), (7.682, 5.133, 1.309), (8.155, 5.449, 1.402), (8.315, 5.556, 1.5), (8.155, 5.449, 1.598), (7.682, 5.133, 1.691), (6.913, 4.619, 1.778), (5.879, 3.928, 1.854), (4.619, 3.087, 1.916), (3.182, 2.126, 1.962), (1.622, 1.084, 1.99), (1.379, 1.379, 1.99), (2.706, 2.706, 1.962), (3.928, 3.928, 1.916), (5.0, 5.0, 1.854), (5.879, 5.879, 1.778), (6.533, 6.533, 1.691), (6.935, 6.935, 1.598), (7.071, 7.071, 1.5), (6.935, 6.935, 1.402), (6.533, 6.533, 1.309), (5.879, 5.879, 1.222), (5.0, 5.0, 1.146), (3.928, 3.928, 1.084), (2.706, 2.706, 1.038), (1.379, 1.379, 1.01), (1.084, 1.622, 1.01), (2.126, 3.182, 1.038), (3.087, 4.619, 1.084), (3.928, 5.879, 1.146), (4.619, 6.913, 1.222), (5.133, 7.682, 1.309), (5.449, 8.155, 1.402), (5.556, 8.315, 1.5), (5.449, 8.155, 1.598), (5.133, 7.682, 1.691), (4.619, 6.913, 1.778), (3.928, 5.879, 1.854), (3.087, 4.619, 1.916), (2.126, 3.182, 1.962), (1.084, 1.622, 1.99), (0.0, 0.0, 2.0), (0.7466, 1.802, 1.99), (1.464, 3.536, 1.962), (2.126, 5.133, 1.916), (2.706, 6.533, 1.854), (3.182, 7.682, 1.778), (3.536, 8.536, 1.691), (3.753, 9.061, 1.598), (3.827, 9.239, 1.5), (3.753, 9.061, 1.402), (3.536, 8.536, 1.309), (3.182, 7.682, 1.222), (2.706, 6.533, 1.146), (2.126, 5.133, 1.084), (1.464, 3.536, 1.038), (0.7466, 1.802, 1.01), (-1.247e-06, -3.01e-06, 1.0), (0.3806, 1.913, 1.01), (0.7466, 3.753, 1.038), (1.084, 5.449, 1.084), (1.379, 6.935, 1.146), (1.622, 8.155, 1.222), (1.802, 9.061, 1.309), (1.913, 9.619, 1.402), (1.951, 9.808, 1.5), (1.913, 9.619, 1.598), (1.802, 9.061, 1.691), (1.622, 8.155, 1.778), (1.379, 6.935, 1.854), (1.084, 5.449, 1.916), (0.7466, 3.753, 1.962), (0.3806, 1.913, 1.99), (-1.118e-07, 1.951, 1.99), (-2.235e-07, 3.827, 1.962), (-5.215e-07, 5.556, 1.916), (1.49e-07, 7.071, 1.854), (-8.941e-07, 8.315, 1.778), (4.47e-07, 9.239, 1.691), (-8.941e-07, 9.808, 1.598), (-1.639e-06, 10.0, 1.5), (-8.941e-07, 9.808, 1.402), (-7.451e-07, 9.239, 1.309), (-8.941e-07, 8.315, 1.222), (1.49e-07, 7.071, 1.146), (-1.49e-07, 5.556, 1.084), (-7.451e-08, 3.827, 1.038), (-1.118e-07, 1.951, 1.01), (-0.3806, 1.913, 1.01), (-0.7466, 3.753, 1.038), (-1.084, 5.449, 1.084), (-1.379, 6.935, 1.146), (-1.622, 8.155, 1.222), (-1.802, 9.061, 1.309), (-1.913, 9.619, 1.402), (-1.951, 9.808, 1.5), (-1.913, 9.619, 1.598), (-1.802, 9.061, 1.691), (-1.622, 8.155, 1.778), (-1.379, 6.935, 1.854), (-1.084, 5.449, 1.916), (-0.7466, 3.753, 1.962), (-0.3806, 1.913, 1.99), (-0.7466, 1.802, 1.99), (-1.464, 3.536, 1.962), (-2.126, 5.133, 1.916), (-2.706, 6.533, 1.854), (-3.182, 7.682, 1.778), (-3.536, 8.536, 1.691), (-3.753, 9.061, 1.598), (-3.827, 9.239, 1.5), (-3.753, 9.061, 1.402), (-3.536, 8.536, 1.309), (-3.182, 7.682, 1.222), (-2.706, 6.533, 1.146), (-2.126, 5.133, 1.084), (-1.464, 3.536, 1.038), (-0.7466, 1.802, 1.01), (-1.084, 1.622, 1.01), (-2.126, 3.182, 1.038), (-3.087, 4.619, 1.084), (-3.928, 5.879, 1.146), (-4.619, 6.913, 1.222), (-5.133, 7.682, 1.309), (-5.449, 8.155, 1.402), (-5.556, 8.315, 1.5), (-5.449, 8.155, 1.598), (-5.133, 7.682, 1.691), (-4.619, 6.913, 1.778), (-3.928, 5.879, 1.854), (-3.087, 4.619, 1.916), (-2.126, 3.182, 1.962), (-1.084, 1.622, 1.99), (-1.379, 1.379, 1.99), (-2.706, 2.706, 1.962), (-3.928, 3.928, 1.916), (-5.0, 5.0, 1.854), (-5.879, 5.879, 1.778), (-6.533, 6.533, 1.691), (-6.935, 6.935, 1.598), (-7.071, 7.071, 1.5), (-6.935, 6.935, 1.402), (-6.533, 6.533, 1.309), (-5.879, 5.879, 1.222), (-5.0, 5.0, 1.146), (-3.928, 3.928, 1.084), (-2.706, 2.706, 1.038), (-1.379, 1.379, 1.01), (-1.622, 1.084, 1.01), (-3.182, 2.126, 1.038), (-4.619, 3.087, 1.084), (-5.879, 3.928, 1.146), (-6.913, 4.619, 1.222), (-7.682, 5.133, 1.309), (-8.155, 5.449, 1.402), (-8.315, 5.556, 1.5), (-8.155, 5.449, 1.598), (-7.682, 5.133, 1.691), (-6.913, 4.619, 1.778), (-5.879, 3.928, 1.854), (-4.619, 3.087, 1.916), (-3.182, 2.126, 1.962), (-1.622, 1.084, 1.99), (-1.802, 0.7466, 1.99), (-3.536, 1.464, 1.962), (-5.133, 2.126, 1.916), (-6.533, 2.706, 1.854), (-7.682, 3.182, 1.778), (-8.536, 3.536, 1.691), (-9.061, 3.753, 1.598), (-9.239, 3.827, 1.5), (-9.061, 3.753, 1.402), (-8.536, 3.536, 1.309), (-7.682, 3.182, 1.222), (-6.533, 2.706, 1.146), (-5.133, 2.126, 1.084), (-3.536, 1.464, 1.038), (-1.802, 0.7466, 1.01), (-1.913, 0.3806, 1.01), (-3.753, 0.7466, 1.038), (-5.449, 1.084, 1.084), (-6.935, 1.379, 1.146), (-8.155, 1.622, 1.222), (-9.061, 1.802, 1.309), (-9.619, 1.913, 1.402), (-9.808, 1.951, 1.5), (-9.619, 1.913, 1.598), (-9.061, 1.802, 1.691), (-8.155, 1.622, 1.778), (-6.935, 1.379, 1.854), (-5.449, 1.084, 1.916), (-3.753, 0.7466, 1.962), (-1.913, 0.3806, 1.99), (-1.951, -7.451e-08, 1.99), (-3.827, -5.215e-07, 1.962), (-5.556, -9.686e-07, 1.916), (-7.071, -1.49e-07, 1.854), (-8.315, -1.043e-06, 1.778), (-9.239, 2.98e-07, 1.691), (-9.808, -1.341e-06, 1.598), (-10.0, -3.278e-06, 1.5), (-9.808, -1.341e-06, 1.402), (-9.239, -4.47e-07, 1.309), (-8.315, -1.043e-06, 1.222), (-7.071, -1.49e-07, 1.146), (-5.556, -5.215e-07, 1.084), (-3.827, -7.451e-08, 1.038), (-1.951, -2.235e-07, 1.01), (-1.913, -0.3806, 1.01), (-3.753, -0.7466, 1.038), (-5.449, -1.084, 1.084), (-6.935, -1.379, 1.146), (-8.155, -1.622, 1.222), (-9.061, -1.802, 1.309), (-9.619, -1.913, 1.402), (-9.808, -1.951, 1.5), (-9.619, -1.913, 1.598), (-9.061, -1.802, 1.691), (-8.155, -1.622, 1.778), (-6.935, -1.379, 1.854), (-5.449, -1.084, 1.916), (-3.753, -0.7466, 1.962), (-1.913, -0.3806, 1.99), (-1.802, -0.7466, 1.99), (-3.536, -1.464, 1.962), (-5.133, -2.126, 1.916), (-6.533, -2.706, 1.854), (-7.682, -3.182, 1.778), (-8.536, -3.536, 1.691), (-9.061, -3.753, 1.598), (-9.239, -3.827, 1.5), (-9.061, -3.753, 1.402), (-8.536, -3.536, 1.309), (-7.682, -3.182, 1.222), (-6.533, -2.706, 1.146), (-5.133, -2.126, 1.084), (-3.536, -1.464, 1.038), (-1.802, -0.7466, 1.01), (-1.622, -1.084, 1.01), (-3.182, -2.126, 1.038), (-4.619, -3.087, 1.084), (-5.879, -3.928, 1.146), (-6.913, -4.619, 1.222), (-7.682, -5.133, 1.309), (-8.155, -5.449, 1.402), (-8.315, -5.556, 1.5), (-8.155, -5.449, 1.598), (-7.682, -5.133, 1.691), (-6.913, -4.619, 1.778), (-5.879, -3.928, 1.854), (-4.619, -3.087, 1.916), (-3.182, -2.126, 1.962), (-1.622, -1.084, 1.99), (-1.379, -1.379, 1.99), (-2.706, -2.706, 1.962), (-3.928, -3.928, 1.916), (-5.0, -5.0, 1.854), (-5.879, -5.879, 1.778), (-6.533, -6.533, 1.691), (-6.935, -6.935, 1.598), (-7.071, -7.071, 1.5), (-6.935, -6.935, 1.402), (-6.533, -6.533, 1.309), (-5.879, -5.879, 1.222), (-5.0, -5.0, 1.146), (-3.928, -3.928, 1.084), (-2.706, -2.706, 1.038), (-1.379, -1.379, 1.01), (-1.084, -1.622, 1.01), (-2.126, -3.182, 1.038), (-3.087, -4.619, 1.084), (-3.928, -5.879, 1.146), (-4.619, -6.913, 1.222), (-5.133, -7.682, 1.309), (-5.449, -8.155, 1.402), (-5.556, -8.315, 1.5), (-5.449, -8.155, 1.598), (-5.133, -7.682, 1.691), (-4.619, -6.913, 1.778), (-3.928, -5.879, 1.854), (-3.087, -4.619, 1.916), (-2.126, -3.182, 1.962), (-1.084, -1.622, 1.99), (-0.7466, -1.802, 1.99), (-1.464, -3.536, 1.962), (-2.126, -5.133, 1.916), (-2.706, -6.533, 1.854), (-3.182, -7.682, 1.778), (-3.536, -8.536, 1.691), (-3.753, -9.061, 1.598), (-3.827, -9.239, 1.5), (-3.753, -9.061, 1.402), (-3.536, -8.536, 1.309), (-3.182, -7.682, 1.222), (-2.706, -6.533, 1.146), (-2.126, -5.133, 1.084), (-1.464, -3.536, 1.038), (-0.7466, -1.802, 1.01), (-0.3806, -1.913, 1.01), (-0.7466, -3.753, 1.038), (-1.084, -5.449, 1.084), (-1.379, -6.935, 1.146), (-1.622, -8.155, 1.222), (-1.802, -9.061, 1.309), (-1.913, -9.619, 1.402), (-1.951, -9.808, 1.5), (-1.913, -9.619, 1.598), (-1.802, -9.061, 1.691), (-1.622, -8.155, 1.778), (-1.379, -6.935, 1.854), (-1.084, -5.449, 1.916), (-0.7466, -3.753, 1.962), (-0.3806, -1.913, 1.99), (1.863e-07, -1.951, 1.99), (5.215e-07, -3.827, 1.962), (1.49e-06, -5.556, 1.916), (2.98e-07, -7.071, 1.854), (1.043e-06, -8.315, 1.778), (1.49e-07, -9.239, 1.691), (2.682e-06, -9.808, 1.598), (4.47e-06, -10.0, 1.5), (2.682e-06, -9.808, 1.402), (8.941e-07, -9.239, 1.309), (1.043e-06, -8.315, 1.222), (2.98e-07, -7.071, 1.146), (8.941e-07, -5.556, 1.084), (2.235e-07, -3.827, 1.038), (2.98e-07, -1.951, 1.01), (0.3806, -1.913, 1.01), (0.7466, -3.753, 1.038), (1.084, -5.449, 1.084), (1.379, -6.935, 1.146), (1.622, -8.155, 1.222), (1.802, -9.061, 1.309), (1.913, -9.619, 1.402), (1.951, -9.808, 1.5), (1.913, -9.619, 1.598), (1.802, -9.061, 1.691), (1.622, -8.155, 1.778), (1.379, -6.935, 1.854), (1.084, -5.449, 1.916), (0.7466, -3.753, 1.962), (0.3806, -1.913, 1.99), (0.7466, -1.802, 1.99), (1.464, -3.536, 1.962), (2.126, -5.133, 1.916), (2.706, -6.533, 1.854), (3.182, -7.682, 1.778), (3.536, -8.536, 1.691), (3.753, -9.061, 1.598), (3.827, -9.239, 1.5), (3.753, -9.061, 1.402), (3.536, -8.536, 1.309), (3.182, -7.682, 1.222), (2.706, -6.533, 1.146), (2.126, -5.133, 1.084), (1.464, -3.536, 1.038), (0.7466, -1.802, 1.01), (1.084, -1.622, 1.01), (2.126, -3.182, 1.038), (3.087, -4.619, 1.084), (3.928, -5.879, 1.146), (4.619, -6.913, 1.222), (5.133, -7.682, 1.309), (5.449, -8.155, 1.402), (5.556, -8.315, 1.5), (5.449, -8.155, 1.598), (5.133, -7.682, 1.691), (4.619, -6.913, 1.778), (3.928, -5.879, 1.854), (3.087, -4.619, 1.916), (2.126, -3.182, 1.962), (1.084, -1.622, 1.99), (1.379, -1.379, 1.99), (2.706, -2.706, 1.962), (3.928, -3.928, 1.916), (5.0, -5.0, 1.854), (5.879, -5.879, 1.778), (6.533, -6.533, 1.691), (6.935, -6.935, 1.598), (7.071, -7.071, 1.5), (6.935, -6.935, 1.402), (6.533, -6.533, 1.309), (5.879, -5.879, 1.222), (5.0, -5.0, 1.146), (3.928, -3.928, 1.084), (2.706, -2.706, 1.038), (1.379, -1.379, 1.01), (1.622, -1.084, 1.01), (3.182, -2.126, 1.038), (4.619, -3.087, 1.084), (5.879, -3.928, 1.146), (6.913, -4.619, 1.222), (7.682, -5.133, 1.309), (8.155, -5.449, 1.402), (8.315, -5.556, 1.5), (8.155, -5.449, 1.598), (7.682, -5.133, 1.691), (6.913, -4.619, 1.778), (5.879, -3.928, 1.854), (4.619, -3.087, 1.916), (3.182, -2.126, 1.962), (1.622, -1.084, 1.99), (1.802, -0.7466, 1.99), (3.536, -1.464, 1.962), (5.133, -2.126, 1.916), (6.533, -2.706, 1.854), (7.682, -3.182, 1.778), (8.536, -3.536, 1.691), (9.061, -3.753, 1.598), (9.239, -3.827, 1.5), (9.061, -3.753, 1.402), (8.536, -3.536, 1.309), (7.682, -3.182, 1.222), (6.533, -2.706, 1.146), (5.133, -2.126, 1.084), (3.536, -1.464, 1.038), (1.802, -0.7466, 1.01), (1.913, -0.3806, 1.01), (3.753, -0.7466, 1.038), (5.449, -1.084, 1.084), (6.935, -1.379, 1.146), (8.155, -1.622, 1.222), (9.061, -1.802, 1.309), (9.619, -1.913, 1.402), (9.808, -1.951, 1.5), (9.619, -1.913, 1.598), (9.061, -1.802, 1.691), (8.155, -1.622, 1.778), (6.935, -1.379, 1.854), (5.449, -1.084, 1.916), (3.753, -0.7466, 1.962), (1.913, -0.3806, 1.99), (1.951, 1.49e-07, 1.99), (3.827, 6.706e-07, 1.962), (5.556, 2.161e-06, 1.916), (7.071, 8.941e-07, 1.854), (8.315, 1.341e-06, 1.778), (9.239, 5.96e-07, 1.691), (9.808, 2.831e-06, 1.598), (10.0, 4.768e-06, 1.5), (9.808, 2.831e-06, 1.402), (9.239, 1.788e-06, 1.309), (8.315, 1.341e-06, 1.222), (7.071, 8.941e-07, 1.146), (5.556, 1.49e-06, 1.084), (3.827, 5.215e-07, 1.038), (1.951, 4.098e-07, 1.01)], [], [(64, 0, 1), (65, 33, 32), (64, 1, 2), (65, 34, 33), (64, 2, 3), (65, 35, 34), (64, 3, 4), (65, 36, 35), (64, 4, 5), (65, 37, 36), (64, 5, 6), (65, 38, 37), (64, 6, 7), (65, 39, 38), (64, 7, 8), (65, 40, 39), (64, 8, 9), (65, 41, 40), (64, 9, 10), (65, 42, 41), (64, 10, 11), (65, 43, 42), (64, 11, 12), (65, 44, 43), (64, 12, 13), (65, 45, 44), (64, 13, 14), (65, 46, 45), (64, 14, 15), (65, 47, 46), (64, 15, 16), (65, 48, 47), (64, 16, 17), (65, 49, 48), (64, 17, 18), (65, 50, 49), (64, 18, 19), (65, 51, 50), (64, 19, 20), (65, 52, 51), (64, 20, 21), (65, 53, 52), (64, 21, 22), (65, 54, 53), (64, 22, 23), (65, 55, 54), (64, 23, 24), (65, 56, 55), (64, 24, 25), (65, 57, 56), (64, 25, 26), (65, 58, 57), (64, 26, 27), (65, 59, 58), (64, 27, 28), (65, 60, 59), (64, 28, 29), (65, 61, 60), (64, 29, 30), (65, 62, 61), (64, 30, 31), (65, 63, 62), (31, 0, 64), (65, 32, 63), (0, 163, 162, 1), (163, 131, 130, 162), (1, 162, 164, 2), (162, 130, 132, 164), (2, 164, 165, 3), (164, 132, 133, 165), (3, 165, 166, 4), (165, 133, 134, 166), (4, 166, 167, 5), (166, 134, 135, 167), (5, 167, 168, 6), (167, 135, 136, 168), (6, 168, 169, 7), (168, 136, 137, 169), (7, 169, 170, 8), (169, 137, 138, 170), (8, 170, 171, 9), (170, 138, 139, 171), (9, 171, 172, 10), (171, 139, 140, 172), (10, 172, 173, 11), (172, 140, 141, 173), (11, 173, 174, 12), (173, 141, 142, 174), (12, 174, 175, 13), (174, 142, 143, 175), (13, 175, 176, 14), (175, 143, 144, 176), (14, 176, 177, 15), (176, 144, 145, 177), (15, 177, 178, 16), (177, 145, 146, 178), (16, 178, 179, 17), (178, 146, 147, 179), (17, 179, 180, 18), (179, 147, 148, 180), (18, 180, 181, 19), (180, 148, 149, 181), (19, 181, 182, 20), (181, 149, 150, 182), (20, 182, 183, 21), (182, 150, 151, 183), (21, 183, 184, 22), (183, 151, 152, 184), (22, 184, 185, 23), (184, 152, 153, 185), (23, 185, 186, 24), (185, 153, 154, 186), (24, 186, 187, 25), (186, 154, 155, 187), (25, 187, 188, 26), (187, 155, 156, 188), (26, 188, 189, 27), (188, 156, 157, 189), (27, 189, 190, 28), (189, 157, 158, 190), (28, 190, 191, 29), (190, 158, 159, 191), (29, 191, 192, 30), (191, 159, 160, 192), (30, 192, 193, 31), (192, 160, 161, 193), (131, 163, 193, 161), (163, 0, 31, 193), (131, 195, 194, 130), (195, 67, 66, 194), (130, 194, 196, 132), (194, 66, 68, 196), (132, 196, 197, 133), (196, 68, 69, 197), (133, 197, 198, 134), (197, 69, 70, 198), (134, 198, 199, 135), (198, 70, 71, 199), (135, 199, 200, 136), (199, 71, 72, 200), (136, 200, 201, 137), (200, 72, 73, 201), (137, 201, 202, 138), (201, 73, 74, 202), (138, 202, 203, 139), (202, 74, 75, 203), (139, 203, 204, 140), (203, 75, 76, 204), (140, 204, 205, 141), (204, 76, 77, 205), (141, 205, 206, 142), (205, 77, 78, 206), (142, 206, 207, 143), (206, 78, 79, 207), (143, 207, 208, 144), (207, 79, 80, 208), (144, 208, 209, 145), (208, 80, 81, 209), (145, 209, 210, 146), (209, 81, 82, 210), (146, 210, 211, 147), (210, 82, 83, 211), (147, 211, 212, 148), (211, 83, 84, 212), (148, 212, 213, 149), (212, 84, 85, 213), (149, 213, 214, 150), (213, 85, 86, 214), (150, 214, 215, 151), (214, 86, 87, 215), (151, 215, 216, 152), (215, 87, 88, 216), (152, 216, 217, 153), (216, 88, 89, 217), (153, 217, 218, 154), (217, 89, 90, 218), (154, 218, 219, 155), (218, 90, 91, 219), (155, 219, 220, 156), (219, 91, 92, 220), (156, 220, 221, 157), (220, 92, 93, 221), (157, 221, 222, 158), (221, 93, 94, 222), (158, 222, 223, 159), (222, 94, 95, 223), (159, 223, 224, 160), (223, 95, 96, 224), (160, 224, 225, 161), (224, 96, 97, 225), (67, 195, 225, 97), (195, 131, 161, 225), (67, 227, 226, 66), (227, 99, 98, 226), (66, 226, 228, 68), (226, 98, 100, 228), (68, 228, 229, 69), (228, 100, 101, 229), (69, 229, 230, 70), (229, 101, 102, 230), (70, 230, 231, 71), (230, 102, 103, 231), (71, 231, 232, 72), (231, 103, 104, 232), (72, 232, 233, 73), (232, 104, 105, 233), (73, 233, 234, 74), (233, 105, 106, 234), (74, 234, 235, 75), (234, 106, 107, 235), (75, 235, 236, 76), (235, 107, 108, 236), (76, 236, 237, 77), (236, 108, 109, 237), (77, 237, 238, 78), (237, 109, 110, 238), (78, 238, 239, 79), (238, 110, 111, 239), (79, 239, 240, 80), (239, 111, 112, 240), (80, 240, 241, 81), (240, 112, 113, 241), (81, 241, 242, 82), (241, 113, 114, 242), (82, 242, 243, 83), (242, 114, 115, 243), (83, 243, 244, 84), (243, 115, 116, 244), (84, 244, 245, 85), (244, 116, 117, 245), (85, 245, 246, 86), (245, 117, 118, 246), (86, 246, 247, 87), (246, 118, 119, 247), (87, 247, 248, 88), (247, 119, 120, 248), (88, 248, 249, 89), (248, 120, 121, 249), (89, 249, 250, 90), (249, 121, 122, 250), (90, 250, 251, 91), (250, 122, 123, 251), (91, 251, 252, 92), (251, 123, 124, 252), (92, 252, 253, 93), (252, 124, 125, 253), (93, 253, 254, 94), (253, 125, 126, 254), (94, 254, 255, 95), (254, 126, 127, 255), (95, 255, 256, 96), (255, 127, 128, 256), (96, 256, 257, 97), (256, 128, 129, 257), (99, 227, 257, 129), (227, 67, 97, 257), (99, 259, 258, 98), (259, 32, 33, 258), (98, 258, 260, 100), (258, 33, 34, 260), (100, 260, 261, 101), (260, 34, 35, 261), (101, 261, 262, 102), (261, 35, 36, 262), (102, 262, 263, 103), (262, 36, 37, 263), (103, 263, 264, 104), (263, 37, 38, 264), (104, 264, 265, 105), (264, 38, 39, 265), (105, 265, 266, 106), (265, 39, 40, 266), (106, 266, 267, 107), (266, 40, 41, 267), (107, 267, 268, 108), (267, 41, 42, 268), (108, 268, 269, 109), (268, 42, 43, 269), (109, 269, 270, 110), (269, 43, 44, 270), (110, 270, 271, 111), (270, 44, 45, 271), (111, 271, 272, 112), (271, 45, 46, 272), (112, 272, 273, 113), (272, 46, 47, 273), (113, 273, 274, 114), (273, 47, 48, 274), (114, 274, 275, 115), (274, 48, 49, 275), (115, 275, 276, 116), (275, 49, 50, 276), (116, 276, 277, 117), (276, 50, 51, 277), (117, 277, 278, 118), (277, 51, 52, 278), (118, 278, 279, 119), (278, 52, 53, 279), (119, 279, 280, 120), (279, 53, 54, 280), (120, 280, 281, 121), (280, 54, 55, 281), (121, 281, 282, 122), (281, 55, 56, 282), (122, 282, 283, 123), (282, 56, 57, 283), (123, 283, 284, 124), (283, 57, 58, 284), (124, 284, 285, 125), (284, 58, 59, 285), (125, 285, 286, 126), (285, 59, 60, 286), (126, 286, 287, 127), (286, 60, 61, 287), (127, 287, 288, 128), (287, 61, 62, 288), (128, 288, 289, 129), (288, 62, 63, 289), (32, 259, 289, 63), (259, 99, 129, 289), (354, 290, 291), (355, 323, 322), (354, 291, 292), (355, 324, 323), (354, 292, 293), (355, 325, 324), (354, 293, 294), (355, 326, 325), (354, 294, 295), (355, 327, 326), (354, 295, 296), (355, 328, 327), (354, 296, 297), (355, 329, 328), (354, 297, 298), (355, 330, 329), (354, 298, 299), (355, 331, 330), (354, 299, 300), (355, 332, 331), (354, 300, 301), (355, 333, 332), (354, 301, 302), (355, 334, 333), (354, 302, 303), (355, 335, 334), (354, 303, 304), (355, 336, 335), (354, 304, 305), (355, 337, 336), (354, 305, 306), (355, 338, 337), (354, 306, 307), (355, 339, 338), (354, 307, 308), (355, 340, 339), (354, 308, 309), (355, 341, 340), (354, 309, 310), (355, 342, 341), (354, 310, 311), (355, 343, 342), (354, 311, 312), (355, 344, 343), (354, 312, 313), (355, 345, 344), (354, 313, 314), (355, 346, 345), (354, 314, 315), (355, 347, 346), (354, 315, 316), (355, 348, 347), (354, 316, 317), (355, 349, 348), (354, 317, 318), (355, 350, 349), (354, 318, 319), (355, 351, 350), (354, 319, 320), (355, 352, 351), (354, 320, 321), (355, 353, 352), (321, 290, 354), (355, 322, 353), (290, 453, 452, 291), (453, 421, 420, 452), (291, 452, 454, 292), (452, 420, 422, 454), (292, 454, 455, 293), (454, 422, 423, 455), (293, 455, 456, 294), (455, 423, 424, 456), (294, 456, 457, 295), (456, 424, 425, 457), (295, 457, 458, 296), (457, 425, 426, 458), (296, 458, 459, 297), (458, 426, 427, 459), (297, 459, 460, 298), (459, 427, 428, 460), (298, 460, 461, 299), (460, 428, 429, 461), (299, 461, 462, 300), (461, 429, 430, 462), (300, 462, 463, 301), (462, 430, 431, 463), (301, 463, 464, 302), (463, 431, 432, 464), (302, 464, 465, 303), (464, 432, 433, 465), (303, 465, 466, 304), (465, 433, 434, 466), (304, 466, 467, 305), (466, 434, 435, 467), (305, 467, 468, 306), (467, 435, 436, 468), (306, 468, 469, 307), (468, 436, 437, 469), (307, 469, 470, 308), (469, 437, 438, 470), (308, 470, 471, 309), (470, 438, 439, 471), (309, 471, 472, 310), (471, 439, 440, 472), (310, 472, 473, 311), (472, 440, 441, 473), (311, 473, 474, 312), (473, 441, 442, 474), (312, 474, 475, 313), (474, 442, 443, 475), (313, 475, 476, 314), (475, 443, 444, 476), (314, 476, 477, 315), (476, 444, 445, 477), (315, 477, 478, 316), (477, 445, 446, 478), (316, 478, 479, 317), (478, 446, 447, 479), (317, 479, 480, 318), (479, 447, 448, 480), (318, 480, 481, 319), (480, 448, 449, 481), (319, 481, 482, 320), (481, 449, 450, 482), (320, 482, 483, 321), (482, 450, 451, 483), (421, 453, 483, 451), (453, 290, 321, 483), (421, 485, 484, 420), (485, 357, 356, 484), (420, 484, 486, 422), (484, 356, 358, 486), (422, 486, 487, 423), (486, 358, 359, 487), (423, 487, 488, 424), (487, 359, 360, 488), (424, 488, 489, 425), (488, 360, 361, 489), (425, 489, 490, 426), (489, 361, 362, 490), (426, 490, 491, 427), (490, 362, 363, 491), (427, 491, 492, 428), (491, 363, 364, 492), (428, 492, 493, 429), (492, 364, 365, 493), (429, 493, 494, 430), (493, 365, 366, 494), (430, 494, 495, 431), (494, 366, 367, 495), (431, 495, 496, 432), (495, 367, 368, 496), (432, 496, 497, 433), (496, 368, 369, 497), (433, 497, 498, 434), (497, 369, 370, 498), (434, 498, 499, 435), (498, 370, 371, 499), (435, 499, 500, 436), (499, 371, 372, 500), (436, 500, 501, 437), (500, 372, 373, 501), (437, 501, 502, 438), (501, 373, 374, 502), (438, 502, 503, 439), (502, 374, 375, 503), (439, 503, 504, 440), (503, 375, 376, 504), (440, 504, 505, 441), (504, 376, 377, 505), (441, 505, 506, 442), (505, 377, 378, 506), (442, 506, 507, 443), (506, 378, 379, 507), (443, 507, 508, 444), (507, 379, 380, 508), (444, 508, 509, 445), (508, 380, 381, 509), (445, 509, 510, 446), (509, 381, 382, 510), (446, 510, 511, 447), (510, 382, 383, 511), (447, 511, 512, 448), (511, 383, 384, 512), (448, 512, 513, 449), (512, 384, 385, 513), (449, 513, 514, 450), (513, 385, 386, 514), (450, 514, 515, 451), (514, 386, 387, 515), (357, 485, 515, 387), (485, 421, 451, 515), (357, 517, 516, 356), (517, 389, 388, 516), (356, 516, 518, 358), (516, 388, 390, 518), (358, 518, 519, 359), (518, 390, 391, 519), (359, 519, 520, 360), (519, 391, 392, 520), (360, 520, 521, 361), (520, 392, 393, 521), (361, 521, 522, 362), (521, 393, 394, 522), (362, 522, 523, 363), (522, 394, 395, 523), (363, 523, 524, 364), (523, 395, 396, 524), (364, 524, 525, 365), (524, 396, 397, 525), (365, 525, 526, 366), (525, 397, 398, 526), (366, 526, 527, 367), (526, 398, 399, 527), (367, 527, 528, 368), (527, 399, 400, 528), (368, 528, 529, 369), (528, 400, 401, 529), (369, 529, 530, 370), (529, 401, 402, 530), (370, 530, 531, 371), (530, 402, 403, 531), (371, 531, 532, 372), (531, 403, 404, 532), (372, 532, 533, 373), (532, 404, 405, 533), (373, 533, 534, 374), (533, 405, 406, 534), (374, 534, 535, 375), (534, 406, 407, 535), (375, 535, 536, 376), (535, 407, 408, 536), (376, 536, 537, 377), (536, 408, 409, 537), (377, 537, 538, 378), (537, 409, 410, 538), (378, 538, 539, 379), (538, 410, 411, 539), (379, 539, 540, 380), (539, 411, 412, 540), (380, 540, 541, 381), (540, 412, 413, 541), (381, 541, 542, 382), (541, 413, 414, 542), (382, 542, 543, 383), (542, 414, 415, 543), (383, 543, 544, 384), (543, 415, 416, 544), (384, 544, 545, 385), (544, 416, 417, 545), (385, 545, 546, 386), (545, 417, 418, 546), (386, 546, 547, 387), (546, 418, 419, 547), (389, 517, 547, 419), (517, 357, 387, 547), (389, 549, 548, 388), (549, 322, 323, 548), (388, 548, 550, 390), (548, 323, 324, 550), (390, 550, 551, 391), (550, 324, 325, 551), (391, 551, 552, 392), (551, 325, 326, 552), (392, 552, 553, 393), (552, 326, 327, 553), (393, 553, 554, 394), (553, 327, 328, 554), (394, 554, 555, 395), (554, 328, 329, 555), (395, 555, 556, 396), (555, 329, 330, 556), (396, 556, 557, 397), (556, 330, 331, 557), (397, 557, 558, 398), (557, 331, 332, 558), (398, 558, 559, 399), (558, 332, 333, 559), (399, 559, 560, 400), (559, 333, 334, 560), (400, 560, 561, 401), (560, 334, 335, 561), (401, 561, 562, 402), (561, 335, 336, 562), (402, 562, 563, 403), (562, 336, 337, 563), (403, 563, 564, 404), (563, 337, 338, 564), (404, 564, 565, 405), (564, 338, 339, 565), (405, 565, 566, 406), (565, 339, 340, 566), (406, 566, 567, 407), (566, 340, 341, 567), (407, 567, 568, 408), (567, 341, 342, 568), (408, 568, 569, 409), (568, 342, 343, 569), (409, 569, 570, 410), (569, 343, 344, 570), (410, 570, 571, 411), (570, 344, 345, 571), (411, 571, 572, 412), (571, 345, 346, 572), (412, 572, 573, 413), (572, 346, 347, 573), (413, 573, 574, 414), (573, 347, 348, 574), (414, 574, 575, 415), (574, 348, 349, 575), (415, 575, 576, 416), (575, 349, 350, 576), (416, 576, 577, 417), (576, 350, 351, 577), (417, 577, 578, 418), (577, 351, 352, 578), (418, 578, 579, 419), (578, 352, 353, 579), (322, 549, 579, 353), (549, 389, 419, 579), (644, 580, 581), (645, 613, 612), (644, 581, 582), (645, 614, 613), (644, 582, 583), (645, 615, 614), (644, 583, 584), (645, 616, 615), (644, 584, 585), (645, 617, 616), (644, 585, 586), (645, 618, 617), (644, 586, 587), (645, 619, 618), (644, 587, 588), (645, 620, 619), (644, 588, 589), (645, 621, 620), (644, 589, 590), (645, 622, 621), (644, 590, 591), (645, 623, 622), (644, 591, 592), (645, 624, 623), (644, 592, 593), (645, 625, 624), (644, 593, 594), (645, 626, 625), (644, 594, 595), (645, 627, 626), (644, 595, 596), (645, 628, 627), (644, 596, 597), (645, 629, 628), (644, 597, 598), (645, 630, 629), (644, 598, 599), (645, 631, 630), (644, 599, 600), (645, 632, 631), (644, 600, 601), (645, 633, 632), (644, 601, 602), (645, 634, 633), (644, 602, 603), (645, 635, 634), (644, 603, 604), (645, 636, 635), (644, 604, 605), (645, 637, 636), (644, 605, 606), (645, 638, 637), (644, 606, 607), (645, 639, 638), (644, 607, 608), (645, 640, 639), (644, 608, 609), (645, 641, 640), (644, 609, 610), (645, 642, 641), (644, 610, 611), (645, 643, 642), (611, 580, 644), (645, 612, 643), (711, 743, 742, 710), (743, 612, 613, 742), (710, 742, 744, 712), (742, 613, 614, 744), (712, 744, 745, 713), (744, 614, 615, 745), (713, 745, 746, 714), (745, 615, 616, 746), (714, 746, 747, 715), (746, 616, 617, 747), (715, 747, 748, 716), (747, 617, 618, 748), (716, 748, 749, 717), (748, 618, 619, 749), (717, 749, 750, 718), (749, 619, 620, 750), (718, 750, 751, 719), (750, 620, 621, 751), (719, 751, 752, 720), (751, 621, 622, 752), (720, 752, 753, 721), (752, 622, 623, 753), (721, 753, 754, 722), (753, 623, 624, 754), (722, 754, 755, 723), (754, 624, 625, 755), (723, 755, 756, 724), (755, 625, 626, 756), (724, 756, 757, 725), (756, 626, 627, 757), (725, 757, 758, 726), (757, 627, 628, 758), (726, 758, 759, 727), (758, 628, 629, 759), (727, 759, 760, 728), (759, 629, 630, 760), (728, 760, 761, 729), (760, 630, 631, 761), (729, 761, 762, 730), (761, 631, 632, 762), (730, 762, 763, 731), (762, 632, 633, 763), (731, 763, 764, 732), (763, 633, 634, 764), (732, 764, 765, 733), (764, 634, 635, 765), (733, 765, 766, 734), (765, 635, 636, 766), (734, 766, 767, 735), (766, 636, 637, 767), (735, 767, 768, 736), (767, 637, 638, 768), (736, 768, 769, 737), (768, 638, 639, 769), (737, 769, 770, 738), (769, 639, 640, 770), (738, 770, 771, 739), (770, 640, 641, 771), (739, 771, 772, 740), (771, 641, 642, 772), (740, 772, 773, 741), (772, 642, 643, 773), (612, 743, 773, 643), (743, 711, 741, 773), (647, 775, 774, 646), (775, 711, 710, 774), (646, 774, 776, 648), (774, 710, 712, 776), (648, 776, 777, 649), (776, 712, 713, 777), (649, 777, 778, 650), (777, 713, 714, 778), (650, 778, 779, 651), (778, 714, 715, 779), (651, 779, 780, 652), (779, 715, 716, 780), (652, 780, 781, 653), (780, 716, 717, 781), (653, 781, 782, 654), (781, 717, 718, 782), (654, 782, 783, 655), (782, 718, 719, 783), (655, 783, 784, 656), (783, 719, 720, 784), (656, 784, 785, 657), (784, 720, 721, 785), (657, 785, 786, 658), (785, 721, 722, 786), (658, 786, 787, 659), (786, 722, 723, 787), (659, 787, 788, 660), (787, 723, 724, 788), (660, 788, 789, 661), (788, 724, 725, 789), (661, 789, 790, 662), (789, 725, 726, 790), (662, 790, 791, 663), (790, 726, 727, 791), (663, 791, 792, 664), (791, 727, 728, 792), (664, 792, 793, 665), (792, 728, 729, 793), (665, 793, 794, 666), (793, 729, 730, 794), (666, 794, 795, 667), (794, 730, 731, 795), (667, 795, 796, 668), (795, 731, 732, 796), (668, 796, 797, 669), (796, 732, 733, 797), (669, 797, 798, 670), (797, 733, 734, 798), (670, 798, 799, 671), (798, 734, 735, 799), (671, 799, 800, 672), (799, 735, 736, 800), (672, 800, 801, 673), (800, 736, 737, 801), (673, 801, 802, 674), (801, 737, 738, 802), (674, 802, 803, 675), (802, 738, 739, 803), (675, 803, 804, 676), (803, 739, 740, 804), (676, 804, 805, 677), (804, 740, 741, 805), (711, 775, 805, 741), (775, 647, 677, 805), (679, 807, 806, 678), (807, 647, 646, 806), (678, 806, 808, 680), (806, 646, 648, 808), (680, 808, 809, 681), (808, 648, 649, 809), (681, 809, 810, 682), (809, 649, 650, 810), (682, 810, 811, 683), (810, 650, 651, 811), (683, 811, 812, 684), (811, 651, 652, 812), (684, 812, 813, 685), (812, 652, 653, 813), (685, 813, 814, 686), (813, 653, 654, 814), (686, 814, 815, 687), (814, 654, 655, 815), (687, 815, 816, 688), (815, 655, 656, 816), (688, 816, 817, 689), (816, 656, 657, 817), (689, 817, 818, 690), (817, 657, 658, 818), (690, 818, 819, 691), (818, 658, 659, 819), (691, 819, 820, 692), (819, 659, 660, 820), (692, 820, 821, 693), (820, 660, 661, 821), (693, 821, 822, 694), (821, 661, 662, 822), (694, 822, 823, 695), (822, 662, 663, 823), (695, 823, 824, 696), (823, 663, 664, 824), (696, 824, 825, 697), (824, 664, 665, 825), (697, 825, 826, 698), (825, 665, 666, 826), (698, 826, 827, 699), (826, 666, 667, 827), (699, 827, 828, 700), (827, 667, 668, 828), (700, 828, 829, 701), (828, 668, 669, 829), (701, 829, 830, 702), (829, 669, 670, 830), (702, 830, 831, 703), (830, 670, 671, 831), (703, 831, 832, 704), (831, 671, 672, 832), (704, 832, 833, 705), (832, 672, 673, 833), (705, 833, 834, 706), (833, 673, 674, 834), (706, 834, 835, 707), (834, 674, 675, 835), (707, 835, 836, 708), (835, 675, 676, 836), (708, 836, 837, 709), (836, 676, 677, 837), (647, 807, 837, 677), (807, 679, 709, 837), (580, 839, 838, 581), (839, 679, 678, 838), (581, 838, 840, 582), (838, 678, 680, 840), (582, 840, 841, 583), (840, 680, 681, 841), (583, 841, 842, 584), (841, 681, 682, 842), (584, 842, 843, 585), (842, 682, 683, 843), (585, 843, 844, 586), (843, 683, 684, 844), (586, 844, 845, 587), (844, 684, 685, 845), (587, 845, 846, 588), (845, 685, 686, 846), (588, 846, 847, 589), (846, 686, 687, 847), (589, 847, 848, 590), (847, 687, 688, 848), (590, 848, 849, 591), (848, 688, 689, 849), (591, 849, 850, 592), (849, 689, 690, 850), (592, 850, 851, 593), (850, 690, 691, 851), (593, 851, 852, 594), (851, 691, 692, 852), (594, 852, 853, 595), (852, 692, 693, 853), (595, 853, 854, 596), (853, 693, 694, 854), (596, 854, 855, 597), (854, 694, 695, 855), (597, 855, 856, 598), (855, 695, 696, 856), (598, 856, 857, 599), (856, 696, 697, 857), (599, 857, 858, 600), (857, 697, 698, 858), (600, 858, 859, 601), (858, 698, 699, 859), (601, 859, 860, 602), (859, 699, 700, 860), (602, 860, 861, 603), (860, 700, 701, 861), (603, 861, 862, 604), (861, 701, 702, 862), (604, 862, 863, 605), (862, 702, 703, 863), (605, 863, 864, 606), (863, 703, 704, 864), (606, 864, 865, 607), (864, 704, 705, 865), (607, 865, 866, 608), (865, 705, 706, 866), (608, 866, 867, 609), (866, 706, 707, 867), (609, 867, 868, 610), (867, 707, 708, 868), (610, 868, 869, 611), (868, 708, 709, 869), (679, 839, 869, 709), (839, 580, 611, 869), (961, 870, 1351), (870, 871, 1350, 1351), (1349, 1350, 871, 872), (1348, 1349, 872, 873), (1347, 1348, 873, 874), (1346, 1347, 874, 875), (1345, 1346, 875, 876), (1344, 1345, 876, 877), (1343, 1344, 877, 878), (1342, 1343, 878, 879), (1341, 1342, 879, 880), (1340, 1341, 880, 881), (1339, 1340, 881, 882), (1338, 1339, 882, 883), (1337, 1338, 883, 884), (945, 1337, 884), (945, 884, 885), (884, 883, 886, 885), (883, 882, 887, 886), (882, 881, 888, 887), (881, 880, 889, 888), (880, 879, 890, 889), (879, 878, 891, 890), (878, 877, 892, 891), (877, 876, 893, 892), (876, 875, 894, 893), (875, 874, 895, 894), (874, 873, 896, 895), (873, 872, 897, 896), (872, 871, 898, 897), (871, 870, 899, 898), (870, 961, 899), (899, 961, 900), (898, 899, 900, 901), (897, 898, 901, 902), (896, 897, 902, 903), (895, 896, 903, 904), (894, 895, 904, 905), (893, 894, 905, 906), (892, 893, 906, 907), (891, 892, 907, 908), (890, 891, 908, 909), (889, 890, 909, 910), (888, 889, 910, 911), (887, 888, 911, 912), (886, 887, 912, 913), (885, 886, 913, 914), (945, 885, 914), (945, 914, 915), (914, 913, 916, 915), (913, 912, 917, 916), (912, 911, 918, 917), (911, 910, 919, 918), (910, 909, 920, 919), (909, 908, 921, 920), (908, 907, 922, 921), (907, 906, 923, 922), (906, 905, 924, 923), (905, 904, 925, 924), (904, 903, 926, 925), (903, 902, 927, 926), (902, 901, 928, 927), (901, 900, 929, 928), (900, 961, 929), (929, 961, 930), (928, 929, 930, 931), (927, 928, 931, 932), (926, 927, 932, 933), (925, 926, 933, 934), (924, 925, 934, 935), (923, 924, 935, 936), (922, 923, 936, 937), (921, 922, 937, 938), (920, 921, 938, 939), (919, 920, 939, 940), (918, 919, 940, 941), (917, 918, 941, 942), (916, 917, 942, 943), (915, 916, 943, 944), (945, 915, 944), (945, 944, 946), (944, 943, 947, 946), (943, 942, 948, 947), (942, 941, 949, 948), (941, 940, 950, 949), (940, 939, 951, 950), (939, 938, 952, 951), (938, 937, 953, 952), (937, 936, 954, 953), (936, 935, 955, 954), (935, 934, 956, 955), (934, 933, 957, 956), (933, 932, 958, 957), (932, 931, 959, 958), (931, 930, 960, 959), (930, 961, 960), (960, 961, 962), (959, 960, 962, 963), (958, 959, 963, 964), (957, 958, 964, 965), (956, 957, 965, 966), (955, 956, 966, 967), (954, 955, 967, 968), (953, 954, 968, 969), (952, 953, 969, 970), (951, 952, 970, 971), (950, 951, 971, 972), (949, 950, 972, 973), (948, 949, 973, 974), (947, 948, 974, 975), (946, 947, 975, 976), (945, 946, 976), (945, 976, 977), (976, 975, 978, 977), (975, 974, 979, 978), (974, 973, 980, 979), (973, 972, 981, 980), (972, 971, 982, 981), (971, 970, 983, 982), (970, 969, 984, 983), (969, 968, 985, 984), (968, 967, 986, 985), (967, 966, 987, 986), (966, 965, 988, 987), (965, 964, 989, 988), (964, 963, 990, 989), (963, 962, 991, 990), (962, 961, 991), (991, 961, 992), (990, 991, 992, 993), (989, 990, 993, 994), (988, 989, 994, 995), (987, 988, 995, 996), (986, 987, 996, 997), (985, 986, 997, 998), (984, 985, 998, 999), (983, 984, 999, 1000), (982, 983, 1000, 1001), (981, 982, 1001, 1002), (980, 981, 1002, 1003), (979, 980, 1003, 1004), (978, 979, 1004, 1005), (977, 978, 1005, 1006), (945, 977, 1006), (945, 1006, 1007), (1006, 1005, 1008, 1007), (1005, 1004, 1009, 1008), (1004, 1003, 1010, 1009), (1003, 1002, 1011, 1010), (1002, 1001, 1012, 1011), (1001, 1000, 1013, 1012), (1000, 999, 1014, 1013), (999, 998, 1015, 1014), (998, 997, 1016, 1015), (997, 996, 1017, 1016), (996, 995, 1018, 1017), (995, 994, 1019, 1018), (994, 993, 1020, 1019), (993, 992, 1021, 1020), (992, 961, 1021), (1021, 961, 1022), (1020, 1021, 1022, 1023), (1019, 1020, 1023, 1024), (1018, 1019, 1024, 1025), (1017, 1018, 1025, 1026), (1016, 1017, 1026, 1027), (1015, 1016, 1027, 1028), (1014, 1015, 1028, 1029), (1013, 1014, 1029, 1030), (1012, 1013, 1030, 1031), (1011, 1012, 1031, 1032), (1010, 1011, 1032, 1033), (1009, 1010, 1033, 1034), (1008, 1009, 1034, 1035), (1007, 1008, 1035, 1036), (945, 1007, 1036), (945, 1036, 1037), (1036, 1035, 1038, 1037), (1035, 1034, 1039, 1038), (1034, 1033, 1040, 1039), (1033, 1032, 1041, 1040), (1032, 1031, 1042, 1041), (1031, 1030, 1043, 1042), (1030, 1029, 1044, 1043), (1029, 1028, 1045, 1044), (1028, 1027, 1046, 1045), (1027, 1026, 1047, 1046), (1026, 1025, 1048, 1047), (1025, 1024, 1049, 1048), (1024, 1023, 1050, 1049), (1023, 1022, 1051, 1050), (1022, 961, 1051), (1051, 961, 1052), (1050, 1051, 1052, 1053), (1049, 1050, 1053, 1054), (1048, 1049, 1054, 1055), (1047, 1048, 1055, 1056), (1046, 1047, 1056, 1057), (1045, 1046, 1057, 1058), (1044, 1045, 1058, 1059), (1043, 1044, 1059, 1060), (1042, 1043, 1060, 1061), (1041, 1042, 1061, 1062), (1040, 1041, 1062, 1063), (1039, 1040, 1063, 1064), (1038, 1039, 1064, 1065), (1037, 1038, 1065, 1066), (945, 1037, 1066), (945, 1066, 1067), (1066, 1065, 1068, 1067), (1065, 1064, 1069, 1068), (1064, 1063, 1070, 1069), (1063, 1062, 1071, 1070), (1062, 1061, 1072, 1071), (1061, 1060, 1073, 1072), (1060, 1059, 1074, 1073), (1059, 1058, 1075, 1074), (1058, 1057, 1076, 1075), (1057, 1056, 1077, 1076), (1056, 1055, 1078, 1077), (1055, 1054, 1079, 1078), (1054, 1053, 1080, 1079), (1053, 1052, 1081, 1080), (1052, 961, 1081), (1081, 961, 1082), (1080, 1081, 1082, 1083), (1079, 1080, 1083, 1084), (1078, 1079, 1084, 1085), (1077, 1078, 1085, 1086), (1076, 1077, 1086, 1087), (1075, 1076, 1087, 1088), (1074, 1075, 1088, 1089), (1073, 1074, 1089, 1090), (1072, 1073, 1090, 1091), (1071, 1072, 1091, 1092), (1070, 1071, 1092, 1093), (1069, 1070, 1093, 1094), (1068, 1069, 1094, 1095), (1067, 1068, 1095, 1096), (945, 1067, 1096), (945, 1096, 1097), (1096, 1095, 1098, 1097), (1095, 1094, 1099, 1098), (1094, 1093, 1100, 1099), (1093, 1092, 1101, 1100), (1092, 1091, 1102, 1101), (1091, 1090, 1103, 1102), (1090, 1089, 1104, 1103), (1089, 1088, 1105, 1104), (1088, 1087, 1106, 1105), (1087, 1086, 1107, 1106), (1086, 1085, 1108, 1107), (1085, 1084, 1109, 1108), (1084, 1083, 1110, 1109), (1083, 1082, 1111, 1110), (1082, 961, 1111), (1111, 961, 1112), (1110, 1111, 1112, 1113), (1109, 1110, 1113, 1114), (1108, 1109, 1114, 1115), (1107, 1108, 1115, 1116), (1106, 1107, 1116, 1117), (1105, 1106, 1117, 1118), (1104, 1105, 1118, 1119), (1103, 1104, 1119, 1120), (1102, 1103, 1120, 1121), (1101, 1102, 1121, 1122), (1100, 1101, 1122, 1123), (1099, 1100, 1123, 1124), (1098, 1099, 1124, 1125), (1097, 1098, 1125, 1126), (945, 1097, 1126), (945, 1126, 1127), (1126, 1125, 1128, 1127), (1125, 1124, 1129, 1128), (1124, 1123, 1130, 1129), (1123, 1122, 1131, 1130), (1122, 1121, 1132, 1131), (1121, 1120, 1133, 1132), (1120, 1119, 1134, 1133), (1119, 1118, 1135, 1134), (1118, 1117, 1136, 1135), (1117, 1116, 1137, 1136), (1116, 1115, 1138, 1137), (1115, 1114, 1139, 1138), (1114, 1113, 1140, 1139), (1113, 1112, 1141, 1140), (1112, 961, 1141), (1141, 961, 1142), (1140, 1141, 1142, 1143), (1139, 1140, 1143, 1144), (1138, 1139, 1144, 1145), (1137, 1138, 1145, 1146), (1136, 1137, 1146, 1147), (1135, 1136, 1147, 1148), (1134, 1135, 1148, 1149), (1133, 1134, 1149, 1150), (1132, 1133, 1150, 1151), (1131, 1132, 1151, 1152), (1130, 1131, 1152, 1153), (1129, 1130, 1153, 1154), (1128, 1129, 1154, 1155), (1127, 1128, 1155, 1156), (945, 1127, 1156), (945, 1156, 1157), (1156, 1155, 1158, 1157), (1155, 1154, 1159, 1158), (1154, 1153, 1160, 1159), (1153, 1152, 1161, 1160), (1152, 1151, 1162, 1161), (1151, 1150, 1163, 1162), (1150, 1149, 1164, 1163), (1149, 1148, 1165, 1164), (1148, 1147, 1166, 1165), (1147, 1146, 1167, 1166), (1146, 1145, 1168, 1167), (1145, 1144, 1169, 1168), (1144, 1143, 1170, 1169), (1143, 1142, 1171, 1170), (1142, 961, 1171), (1171, 961, 1172), (1170, 1171, 1172, 1173), (1169, 1170, 1173, 1174), (1168, 1169, 1174, 1175), (1167, 1168, 1175, 1176), (1166, 1167, 1176, 1177), (1165, 1166, 1177, 1178), (1164, 1165, 1178, 1179), (1163, 1164, 1179, 1180), (1162, 1163, 1180, 1181), (1161, 1162, 1181, 1182), (1160, 1161, 1182, 1183), (1159, 1160, 1183, 1184), (1158, 1159, 1184, 1185), (1157, 1158, 1185, 1186), (945, 1157, 1186), (945, 1186, 1187), (1186, 1185, 1188, 1187), (1185, 1184, 1189, 1188), (1184, 1183, 1190, 1189), (1183, 1182, 1191, 1190), (1182, 1181, 1192, 1191), (1181, 1180, 1193, 1192), (1180, 1179, 1194, 1193), (1179, 1178, 1195, 1194), (1178, 1177, 1196, 1195), (1177, 1176, 1197, 1196), (1176, 1175, 1198, 1197), (1175, 1174, 1199, 1198), (1174, 1173, 1200, 1199), (1173, 1172, 1201, 1200), (1172, 961, 1201), (1201, 961, 1202), (1200, 1201, 1202, 1203), (1199, 1200, 1203, 1204), (1198, 1199, 1204, 1205), (1197, 1198, 1205, 1206), (1196, 1197, 1206, 1207), (1195, 1196, 1207, 1208), (1194, 1195, 1208, 1209), (1193, 1194, 1209, 1210), (1192, 1193, 1210, 1211), (1191, 1192, 1211, 1212), (1190, 1191, 1212, 1213), (1189, 1190, 1213, 1214), (1188, 1189, 1214, 1215), (1187, 1188, 1215, 1216), (945, 1187, 1216), (945, 1216, 1217), (1216, 1215, 1218, 1217), (1215, 1214, 1219, 1218), (1214, 1213, 1220, 1219), (1213, 1212, 1221, 1220), (1212, 1211, 1222, 1221), (1211, 1210, 1223, 1222), (1210, 1209, 1224, 1223), (1209, 1208, 1225, 1224), (1208, 1207, 1226, 1225), (1207, 1206, 1227, 1226), (1206, 1205, 1228, 1227), (1205, 1204, 1229, 1228), (1204, 1203, 1230, 1229), (1203, 1202, 1231, 1230), (1202, 961, 1231), (1231, 961, 1232), (1230, 1231, 1232, 1233), (1229, 1230, 1233, 1234), (1228, 1229, 1234, 1235), (1227, 1228, 1235, 1236), (1226, 1227, 1236, 1237), (1225, 1226, 1237, 1238), (1224, 1225, 1238, 1239), (1223, 1224, 1239, 1240), (1222, 1223, 1240, 1241), (1221, 1222, 1241, 1242), (1220, 1221, 1242, 1243), (1219, 1220, 1243, 1244), (1218, 1219, 1244, 1245), (1217, 1218, 1245, 1246), (945, 1217, 1246), (945, 1246, 1247), (1246, 1245, 1248, 1247), (1245, 1244, 1249, 1248), (1244, 1243, 1250, 1249), (1243, 1242, 1251, 1250), (1242, 1241, 1252, 1251), (1241, 1240, 1253, 1252), (1240, 1239, 1254, 1253), (1239, 1238, 1255, 1254), (1238, 1237, 1256, 1255), (1237, 1236, 1257, 1256), (1236, 1235, 1258, 1257), (1235, 1234, 1259, 1258), (1234, 1233, 1260, 1259), (1233, 1232, 1261, 1260), (1232, 961, 1261), (1261, 961, 1262), (1260, 1261, 1262, 1263), (1259, 1260, 1263, 1264), (1258, 1259, 1264, 1265), (1257, 1258, 1265, 1266), (1256, 1257, 1266, 1267), (1255, 1256, 1267, 1268), (1254, 1255, 1268, 1269), (1253, 1254, 1269, 1270), (1252, 1253, 1270, 1271), (1251, 1252, 1271, 1272), (1250, 1251, 1272, 1273), (1249, 1250, 1273, 1274), (1248, 1249, 1274, 1275), (1247, 1248, 1275, 1276), (945, 1247, 1276), (945, 1276, 1277), (1276, 1275, 1278, 1277), (1275, 1274, 1279, 1278), (1274, 1273, 1280, 1279), (1273, 1272, 1281, 1280), (1272, 1271, 1282, 1281), (1271, 1270, 1283, 1282), (1270, 1269, 1284, 1283), (1269, 1268, 1285, 1284), (1268, 1267, 1286, 1285), (1267, 1266, 1287, 1286), (1266, 1265, 1288, 1287), (1265, 1264, 1289, 1288), (1264, 1263, 1290, 1289), (1263, 1262, 1291, 1290), (1262, 961, 1291), (1291, 961, 1292), (1290, 1291, 1292, 1293), (1289, 1290, 1293, 1294), (1288, 1289, 1294, 1295), (1287, 1288, 1295, 1296), (1286, 1287, 1296, 1297), (1285, 1286, 1297, 1298), (1284, 1285, 1298, 1299), (1283, 1284, 1299, 1300), (1282, 1283, 1300, 1301), (1281, 1282, 1301, 1302), (1280, 1281, 1302, 1303), (1279, 1280, 1303, 1304), (1278, 1279, 1304, 1305), (1277, 1278, 1305, 1306), (945, 1277, 1306), (945, 1306, 1307), (1306, 1305, 1308, 1307), (1305, 1304, 1309, 1308), (1304, 1303, 1310, 1309), (1303, 1302, 1311, 1310), (1302, 1301, 1312, 1311), (1301, 1300, 1313, 1312), (1300, 1299, 1314, 1313), (1299, 1298, 1315, 1314), (1298, 1297, 1316, 1315), (1297, 1296, 1317, 1316), (1296, 1295, 1318, 1317), (1295, 1294, 1319, 1318), (1294, 1293, 1320, 1319), (1293, 1292, 1321, 1320), (1292, 961, 1321), (1321, 961, 1322), (1320, 1321, 1322, 1323), (1319, 1320, 1323, 1324), (1318, 1319, 1324, 1325), (1317, 1318, 1325, 1326), (1316, 1317, 1326, 1327), (1315, 1316, 1327, 1328), (1314, 1315, 1328, 1329), (1313, 1314, 1329, 1330), (1312, 1313, 1330, 1331), (1311, 1312, 1331, 1332), (1310, 1311, 1332, 1333), (1309, 1310, 1333, 1334), (1308, 1309, 1334, 1335), (1307, 1308, 1335, 1336), (945, 1307, 1336), (945, 1336, 1337), (1336, 1335, 1338, 1337), (1335, 1334, 1339, 1338), (1334, 1333, 1340, 1339), (1333, 1332, 1341, 1340), (1332, 1331, 1342, 1341), (1331, 1330, 1343, 1342), (1330, 1329, 1344, 1343), (1329, 1328, 1345, 1344), (1328, 1327, 1346, 1345), (1327, 1326, 1347, 1346), (1326, 1325, 1348, 1347), (1325, 1324, 1349, 1348), (1324, 1323, 1350, 1349), (1323, 1322, 1351, 1350), (1322, 961, 1351)])
me_cylinder.use_remesh_preserve_volume = False
me_cylinder.use_remesh_preserve_attributes = False
me_cylinder.use_mirror_vertex_groups = False
me_cylinder.update()
arm_armature = bpy.data.armatures.new('Armature')  # bones are not reproduced

# ---- objects
ob_armature = bpy.data.objects.new('Armature', arm_armature)
ob_torso = bpy.data.objects.new('Torso', me_cylinder)

# ---- transforms, parenting, visibility, modifiers, constraints
ob_armature.location = (0.0, 0.0, 0.8)
ob_armature.scale = (0.17, 0.17, 0.17)
ob_armature.lineart.crease_threshold = 0.0
ob_torso.parent = ob_armature
ob_torso.matrix_parent_inverse = Matrix(((1.0, 0.0, 0.0, -0.0), (0.0, 1.0, 0.0, -0.0), (0.0, 0.0, 1.0, -2.0), (0.0, 0.0, 0.0, 1.0)))
ob_torso.location = (0.0, 0.0, 4.0)
ob_torso.scale = (0.1, 0.1, 2.0)
ob_torso.lineart.crease_threshold = 0.0
_vg = ob_torso.vertex_groups.new(name='Spine')
for _i, _w in zip([0, 1, 2, 3, 4, 12, 13, 14, 15, 16, 17, 18, 19, 20, 28, 29, 30, 31, 66, 67, 68, 69, 70, 71, 72, 73, 74, 75, 76, 77, 78, 79, 80, 81, 82, 83, 84, 85, 86, 87, 88, 89, 90, 91, 92, 93, 94, 95, 96, 97, 98, 99, 100, 101, 111, 112, 113, 114, 115, 116, 117, 127, 128, 129, 130, 131, 132, 133, 134, 135, 136, 137, 138, 139, 140, 141, 142, 143, 144, 145, 146, 147, 148, 149, 150, 151, 152, 153, 154, 155, 156, 157, 158, 159, 160, 161, 162, 163, 164, 165, 166, 167, 168, 169, 170, 171, 172, 173, 174, 175, 176, 177, 178, 179, 180, 181, 182, 183, 184, 185, 186, 187, 188, 189, 190, 191, 192, 193, 194, 195, 196, 197, 198, 199, 200, 201, 202, 203, 204, 205, 206, 207, 208, 209, 210, 211, 212, 213, 214, 215, 216, 217, 218, 219, 220, 221, 222, 223, 224, 225, 226, 227, 228, 229, 230, 231, 232, 233, 234, 235, 236, 237, 238, 239, 240, 241, 242, 243, 244, 245, 246, 247, 248, 249, 250, 251, 252, 253, 254, 255, 256, 257, 356, 357, 358, 359, 360, 361, 362, 363, 364, 365, 366, 367, 368, 369, 370, 371, 372, 373, 374, 375, 376, 377, 383, 384, 385, 386, 387, 646, 647, 648, 649, 650, 651, 652, 653, 654, 655, 656, 657, 658, 659, 660, 661, 662, 663, 664, 665, 666, 667, 668, 669, 670, 671, 672, 673, 674, 675, 676, 677], [0.1328, 0.09513, 0.0677, 0.04475, 0.01407, 0.01223, 0.04301, 0.067, 0.09473, 0.1328, 0.09511, 0.06769, 0.04473, 0.01404, 0.01232, 0.04309, 0.06704, 0.09475, 0.9999, 0.9999, 0.9999, 0.9999, 0.9999, 0.9999, 0.9999, 0.9999, 0.9999, 0.9999, 0.9999, 0.9999, 0.9999, 0.9999, 0.9999, 0.9999, 0.9999, 0.9999, 0.9999, 0.9999, 0.9999, 0.9999, 0.9999, 0.9999, 0.9999, 0.9999, 0.9999, 0.9999, 0.9999, 0.9999, 0.9999, 0.9999, 0.08435, 0.1238, 0.05691, 0.02524, 0.02521, 0.0569, 0.08434, 0.1238, 0.08434, 0.05689, 0.02518, 0.02519, 0.05689, 0.08434, 0.9999, 0.9999, 0.9999, 0.9999, 0.9999, 0.9999, 0.9999, 0.9999, 0.9999, 0.9999, 0.9999, 0.9999, 0.9999, 0.9999, 0.9999, 0.9999, 0.9999, 0.9999, 0.9999, 0.9999, 0.9999, 0.9999, 0.9999, 0.9999, 0.9999, 0.9999, 0.9999, 0.9999, 0.9999, 0.9999, 0.9999, 0.9999, 0.9909, 0.9909, 0.9908, 0.9907, 0.9906, 0.9905, 0.9905, 0.9904, 0.9904, 0.9904, 0.9905, 0.9905, 0.9906, 0.9907, 0.9908, 0.9909, 0.9909, 0.9909, 0.9908, 0.9907, 0.9906, 0.9905, 0.9905, 0.9904, 0.9904, 0.9904, 0.9905, 0.9905, 0.9906, 0.9907, 0.9908, 0.9909, 1.0, 1.0, 1.0, 1.0, 1.0, 1.0, 1.0, 1.0, 1.0, 1.0, 1.0, 1.0, 1.0, 1.0, 1.0, 1.0, 1.0, 1.0, 1.0, 1.0, 1.0, 1.0, 1.0, 1.0, 1.0, 1.0, 1.0, 1.0, 1.0, 1.0, 1.0, 1.0, 0.9908, 0.9908, 0.9907, 0.9906, 0.9905, 0.9905, 0.9904, 0.9904, 0.9904, 0.9904, 0.9904, 0.9905, 0.9905, 0.9906, 0.9907, 0.9908, 0.9908, 0.9908, 0.9907, 0.9906, 0.9905, 0.9905, 0.9904, 0.9904, 0.9903, 0.9904, 0.9904, 0.9905, 0.9905, 0.9906, 0.9907, 0.9908, 0.5877, 0.3798, 0.7313, 0.8304, 0.8983, 0.9438, 0.9728, 0.9886, 0.9883, 0.9886, 0.9728, 0.9438, 0.8983, 0.8304, 0.7313, 0.5877, 0.3798, 0.2518, 0.1636, 0.1026, 0.06095, 0.01588, 0.01588, 0.06095, 0.1026, 0.1636, 0.2518, 0.3027, 0.44, 0.2589, 0.2949, 0.3134, 0.3228, 0.3275, 0.3296, 0.3303, 0.3297, 0.3275, 0.3228, 0.3134, 0.295, 0.259, 0.3029, 0.4402, 0.6272, 0.7562, 0.8452, 0.9062, 0.9474, 0.9745, 0.9913, 1.0, 0.9907, 0.9736, 0.9465, 0.9053, 0.8444, 0.7556, 0.6268]): _vg.add([_i], _w, 'REPLACE')
_vg = ob_torso.vertex_groups.new(name='Neck')
for _i, _w in zip([32, 33, 34, 35, 36, 37, 38, 39, 40, 41, 42, 43, 44, 45, 46, 47, 48, 49, 50, 51, 52, 53, 54, 55, 56, 57, 58, 59, 60, 61, 62, 63, 65, 98, 99, 100, 101, 111, 112, 113, 114, 115, 116, 117, 127, 128, 129, 258, 259, 260, 261, 262, 263, 264, 265, 266, 267, 268, 269, 270, 271, 272, 273, 274, 275, 276, 277, 278, 279, 280, 281, 282, 283, 284, 285, 286, 287, 288, 289, 356, 357, 358, 359, 360, 361, 367, 368, 369, 370, 371, 372, 373, 374, 375, 376, 377, 378, 379, 380, 381, 382, 383, 384, 385, 386, 387, 870, 871, 872, 873, 874, 875, 876, 877, 878, 879, 890, 891, 892, 893, 894, 895, 896, 897, 898, 899, 900, 901, 902, 903, 904, 905, 906, 907, 908, 909, 920, 921, 922, 923, 924, 925, 926, 927, 928, 929, 930, 931, 932, 933, 934, 935, 936, 937, 938, 939, 951, 952, 953, 954, 955, 956, 957, 958, 959, 960, 961, 962, 963, 964, 965, 966, 967, 968, 969, 970, 971, 982, 983, 984, 985, 986, 987, 988, 989, 990, 991, 992, 993, 994, 995, 996, 997, 998, 999, 1000, 1001, 1012, 1013, 1014, 1015, 1016, 1017, 1018, 1019, 1020, 1021, 1022, 1023, 1024, 1025, 1026, 1027, 1028, 1029, 1030, 1031, 1042, 1043, 1044, 1045, 1046, 1047, 1048, 1049, 1050, 1051, 1052, 1053, 1054, 1055, 1056, 1057, 1058, 1059, 1060, 1061, 1072, 1073, 1074, 1075, 1076, 1077, 1078, 1079, 1080, 1081, 1082, 1083, 1084, 1085, 1086, 1087, 1088, 1089, 1090, 1103, 1104, 1105, 1106, 1107, 1108, 1109, 1110, 1111, 1112, 1113, 1114, 1115, 1116, 1117, 1118, 1119, 1120, 1133, 1134, 1135, 1136, 1137, 1138, 1139, 1140, 1141, 1142, 1143, 1144, 1145, 1146, 1147, 1148, 1149, 1150, 1163, 1164, 1165, 1166, 1167, 1168, 1169, 1170, 1171, 1172, 1173, 1174, 1175, 1176, 1177, 1178, 1179, 1180, 1192, 1193, 1194, 1195, 1196, 1197, 1198, 1199, 1200, 1201, 1202, 1203, 1204, 1205, 1206, 1207, 1208, 1209, 1210, 1211, 1222, 1223, 1224, 1225, 1226, 1227, 1228, 1229, 1230, 1231, 1232, 1233, 1234, 1235, 1236, 1237, 1238, 1239, 1240, 1241, 1252, 1253, 1254, 1255, 1256, 1257, 1258, 1259, 1260, 1261, 1262, 1263, 1264, 1265, 1266, 1267, 1268, 1269, 1270, 1271, 1282, 1283, 1284, 1285, 1286, 1287, 1288, 1289, 1290, 1291, 1292, 1293, 1294, 1295, 1296, 1297, 1298, 1299, 1300, 1301, 1312, 1313, 1314, 1315, 1316, 1317, 1318, 1319, 1320, 1321, 1322, 1323, 1324, 1325, 1326, 1327, 1328, 1329, 1330, 1331, 1342, 1343, 1344, 1345, 1346, 1347, 1348, 1349, 1350, 1351], [0.5054, 0.5053, 0.5052, 0.5051, 0.505, 0.505, 0.5051, 0.5052, 0.5054, 0.5056, 0.5057, 0.5057, 0.5058, 0.5058, 0.5059, 0.5059, 0.5059, 0.5059, 0.5058, 0.5058, 0.5058, 0.5058, 0.5058, 0.5058, 0.5058, 0.5057, 0.5057, 0.5056, 0.5056, 0.5055, 0.5054, 0.5054, 0.5, 0.08435, 0.1238, 0.05691, 0.02524, 0.02524, 0.05691, 0.08435, 0.1238, 0.08435, 0.05691, 0.02524, 0.02524, 0.05691, 0.08435, 0.986, 0.986, 0.9859, 0.9858, 0.9857, 0.9856, 0.9856, 0.9855, 0.9855, 0.9855, 0.9856, 0.9856, 0.9857, 0.9858, 0.9859, 0.986, 0.986, 0.986, 0.9859, 0.9858, 0.9857, 0.9856, 0.9856, 0.9856, 0.9855, 0.9856, 0.9856, 0.9856, 0.9857, 0.9858, 0.9859, 0.986, 0.2519, 0.3798, 0.1637, 0.1029, 0.06138, 0.01728, 0.01706, 0.06119, 0.1026, 0.1633, 0.2513, 0.379, 0.5865, 0.7295, 0.8282, 0.8959, 0.9415, 0.9715, 0.9902, 1.0, 0.9922, 0.9744, 0.9445, 0.8986, 0.8306, 0.7314, 0.5878, 0.1315, 0.1044, 0.09657, 0.08869, 0.07893, 0.06798, 0.05676, 0.04201, 0.02236, 0.005107, 0.005136, 0.0224, 0.04206, 0.05679, 0.06802, 0.07897, 0.08873, 0.09661, 0.1044, 0.1316, 0.1316, 0.1044, 0.09654, 0.08866, 0.0789, 0.06795, 0.05674, 0.04197, 0.02233, 0.005079, 0.004938, 0.02214, 0.04174, 0.0566, 0.06779, 0.07871, 0.08846, 0.09634, 0.1042, 0.1315, 0.1313, 0.1039, 0.09603, 0.08814, 0.07841, 0.06752, 0.05637, 0.04137, 0.02185, 0.004713, 0.004408, 0.02145, 0.04086, 0.05606, 0.06715, 0.078, 0.08769, 0.09559, 0.1036, 0.131, 0.5, 0.1307, 0.1031, 0.09502, 0.08712, 0.07747, 0.06669, 0.05567, 0.04022, 0.02095, 0.004027, 0.003574, 0.02035, 0.03945, 0.05519, 0.06612, 0.07683, 0.08643, 0.09434, 0.1025, 0.1304, 0.13, 0.1018, 0.09353, 0.08563, 0.07608, 0.06547, 0.05465, 0.03857, 0.01966, 0.003061, 0.002499, 0.01891, 0.03759, 0.05403, 0.06473, 0.07523, 0.08471, 0.09262, 0.101, 0.1295, 0.129, 0.1001, 0.09159, 0.08369, 0.0743, 0.06393, 0.05337, 0.03654, 0.0181, 0.001904, 0.001299, 0.01727, 0.03544, 0.05267, 0.06308, 0.07331, 0.08259, 0.09048, 0.09913, 0.1284, 0.1277, 0.09809, 0.08932, 0.08146, 0.0723, 0.06222, 0.05198, 0.03436, 0.01646, 0.0007092, 0.0001645, 0.0157, 0.03333, 0.05132, 0.0614, 0.07132, 0.08036, 0.08816, 0.09704, 0.1271, 0.1264, 0.09604, 0.08708, 0.07934, 0.07043, 0.06067, 0.05074, 0.03244, 0.01504, 0.01452, 0.03174, 0.05028, 0.06008, 0.06972, 0.07852, 0.08619, 0.09518, 0.1258, 0.1254, 0.09457, 0.08558, 0.07797, 0.06925, 0.0597, 0.04996, 0.0313, 0.0142, 0.01409, 0.03114, 0.04975, 0.05957, 0.06909, 0.07776, 0.08534, 0.09433, 0.1252, 0.1253, 0.09451, 0.08553, 0.07794, 0.06924, 0.0597, 0.04996, 0.0313, 0.01421, 0.01455, 0.03176, 0.05028, 0.06008, 0.06971, 0.07849, 0.08613, 0.09509, 0.1257, 0.1264, 0.096, 0.08706, 0.07934, 0.07044, 0.06068, 0.05075, 0.03248, 0.01508, 0.0002247, 0.01576, 0.0334, 0.05135, 0.06144, 0.07135, 0.08039, 0.08819, 0.09706, 0.1271, 0.1278, 0.09817, 0.0894, 0.08154, 0.07237, 0.06228, 0.05203, 0.03445, 0.01654, 0.0007886, 0.001397, 0.01738, 0.03557, 0.05275, 0.06317, 0.07341, 0.08271, 0.0906, 0.09924, 0.1284, 0.1291, 0.1002, 0.09174, 0.08383, 0.07443, 0.06404, 0.05346, 0.03669, 0.01823, 0.002017, 0.002622, 0.01905, 0.03776, 0.05414, 0.06486, 0.07538, 0.08487, 0.09279, 0.1011, 0.1296, 0.1301, 0.1019, 0.09372, 0.0858, 0.07624, 0.0656, 0.05476, 0.03875, 0.01981, 0.003188, 0.003699, 0.0205, 0.03963, 0.0553, 0.06626, 0.07698, 0.08661, 0.09452, 0.1026, 0.1305, 0.1308, 0.1032, 0.09519, 0.08729, 0.07761, 0.06681, 0.05577, 0.04039, 0.02108, 0.004141, 0.004508, 0.02157, 0.04101, 0.05615, 0.06726, 0.07812, 0.08783, 0.09573, 0.1037, 0.1311, 0.1314, 0.104, 0.09614, 0.08825, 0.07851, 0.06761, 0.05644, 0.04148, 0.02194, 0.004792, 0.004992, 0.02221, 0.04182, 0.05665, 0.06784, 0.07878, 0.08853, 0.09642, 0.1043, 0.1315]): _vg.add([_i], _w, 'REPLACE')
_vg = ob_torso.vertex_groups.new(name='Head')
for _i, _w in zip([32, 33, 34, 35, 36, 37, 38, 39, 40, 41, 42, 43, 44, 45, 46, 47, 48, 49, 50, 51, 52, 53, 54, 55, 56, 57, 58, 59, 60, 61, 62, 63, 65, 870, 871, 872, 873, 874, 875, 876, 877, 878, 879, 880, 881, 882, 883, 884, 885, 886, 887, 888, 889, 890, 891, 892, 893, 894, 895, 896, 897, 898, 899, 900, 901, 902, 903, 904, 905, 906, 907, 908, 909, 910, 911, 912, 913, 914, 915, 916, 917, 918, 919, 920, 921, 922, 923, 924, 925, 926, 927, 928, 929, 930, 931, 932, 933, 934, 935, 936, 937, 938, 939, 940, 941, 942, 943, 944, 945, 946, 947, 948, 949, 950, 951, 952, 953, 954, 955, 956, 957, 958, 959, 960, 961, 962, 963, 964, 965, 966, 967, 968, 969, 970, 971, 972, 973, 974, 975, 976, 977, 978, 979, 980, 981, 982, 983, 984, 985, 986, 987, 988, 989, 990, 991, 992, 993, 994, 995, 996, 997, 998, 999, 1000, 1001, 1002, 1003, 1004, 1005, 1006, 1007, 1008, 1009, 1010, 1011, 1012, 1013, 1014, 1015, 1016, 1017, 1018, 1019, 1020, 1021, 1022, 1023, 1024, 1025, 1026, 1027, 1028, 1029, 1030, 1031, 1032, 1033, 1034, 1035, 1036, 1037, 1038, 1039, 1040, 1041, 1042, 1043, 1044, 1045, 1046, 1047, 1048, 1049, 1050, 1051, 1052, 1053, 1054, 1055, 1056, 1057, 1058, 1059, 1060, 1061, 1062, 1063, 1064, 1065, 1066, 1067, 1068, 1069, 1070, 1071, 1072, 1073, 1074, 1075, 1076, 1077, 1078, 1079, 1080, 1081, 1082, 1083, 1084, 1085, 1086, 1087, 1088, 1089, 1090, 1091, 1092, 1093, 1094, 1095, 1096, 1097, 1098, 1099, 1100, 1101, 1102, 1103, 1104, 1105, 1106, 1107, 1108, 1109, 1110, 1111, 1112, 1113, 1114, 1115, 1116, 1117, 1118, 1119, 1120, 1121, 1122, 1123, 1124, 1125, 1126, 1127, 1128, 1129, 1130, 1131, 1132, 1133, 1134, 1135, 1136, 1137, 1138, 1139, 1140, 1141, 1142, 1143, 1144, 1145, 1146, 1147, 1148, 1149, 1150, 1151, 1152, 1153, 1154, 1155, 1156, 1157, 1158, 1159, 1160, 1161, 1162, 1163, 1164, 1165, 1166, 1167, 1168, 1169, 1170, 1171, 1172, 1173, 1174, 1175, 1176, 1177, 1178, 1179, 1180, 1181, 1182, 1183, 1184, 1185, 1186, 1187, 1188, 1189, 1190, 1191, 1192, 1193, 1194, 1195, 1196, 1197, 1198, 1199, 1200, 1201, 1202, 1203, 1204, 1205, 1206, 1207, 1208, 1209, 1210, 1211, 1212, 1213, 1214, 1215, 1216, 1217, 1218, 1219, 1220, 1221, 1222, 1223, 1224, 1225, 1226, 1227, 1228, 1229, 1230, 1231, 1232, 1233, 1234, 1235, 1236, 1237, 1238, 1239, 1240, 1241, 1242, 1243, 1244, 1245, 1246, 1247, 1248, 1249, 1250, 1251, 1252, 1253, 1254, 1255, 1256, 1257, 1258, 1259, 1260, 1261, 1262, 1263, 1264, 1265, 1266, 1267, 1268, 1269, 1270, 1271, 1272, 1273, 1274, 1275, 1276, 1277, 1278, 1279, 1280, 1281, 1282, 1283, 1284, 1285, 1286, 1287, 1288, 1289, 1290, 1291, 1292, 1293, 1294, 1295, 1296, 1297, 1298, 1299, 1300, 1301, 1302, 1303, 1304, 1305, 1306, 1307, 1308, 1309, 1310, 1311, 1312, 1313, 1314, 1315, 1316, 1317, 1318, 1319, 1320, 1321, 1322, 1323, 1324, 1325, 1326, 1327, 1328, 1329, 1330, 1331, 1332, 1333, 1334, 1335, 1336, 1337, 1338, 1339, 1340, 1341, 1342, 1343, 1344, 1345, 1346, 1347, 1348, 1349, 1350, 1351], [0.4954, 0.4954, 0.4955, 0.4955, 0.4955, 0.4955, 0.4955, 0.4955, 0.4955, 0.4955, 0.4954, 0.4954, 0.4954, 0.4954, 0.4954, 0.4954, 0.4954, 0.4953, 0.4953, 0.4953, 0.4953, 0.4953, 0.4953, 0.4953, 0.4953, 0.4953, 0.4953, 0.4954, 0.4954, 0.4954, 0.4954, 0.4954, 0.5, 0.9289, 0.9877, 1.004, 1.005, 0.9986, 0.9875, 0.9735, 0.9575, 0.9405, 0.9238, 0.9086, 0.8971, 0.8919, 0.8957, 0.9062, 0.9064, 0.898, 0.8944, 0.8995, 0.9108, 0.9258, 0.9423, 0.9591, 0.975, 0.9891, 1.0, 1.007, 1.006, 0.9892, 0.93, 0.9308, 0.9903, 1.007, 1.008, 1.001, 0.9903, 0.9763, 0.9606, 0.944, 0.9277, 0.913, 0.9019, 0.8969, 0.9004, 0.9077, 0.9102, 0.903, 0.8994, 0.9042, 0.915, 0.9294, 0.9454, 0.9618, 0.9773, 0.9911, 1.002, 1.009, 1.007, 0.9908, 0.9311, 0.931, 0.9907, 1.007, 1.009, 1.002, 0.9915, 0.9779, 0.9626, 0.9466, 0.9308, 0.9168, 0.9063, 0.9018, 0.9057, 0.9137, 1.0, 0.9183, 0.9084, 0.9039, 0.908, 0.9182, 0.9319, 0.9473, 0.9631, 0.9781, 0.9915, 1.002, 1.008, 1.007, 0.9899, 0.9303, 0.5, 0.9295, 0.9888, 1.005, 1.007, 1.001, 0.991, 0.9779, 0.9632, 0.9478, 0.9326, 0.9192, 0.9094, 0.9057, 0.9109, 0.924, 0.931, 0.9131, 0.9069, 0.9102, 0.9197, 0.9329, 0.9478, 0.9629, 0.9774, 0.9902, 1.0, 1.006, 1.004, 0.9874, 0.9286, 0.9276, 0.9859, 1.002, 1.004, 0.9988, 0.9891, 0.9766, 0.9624, 0.9474, 0.9327, 0.9198, 0.9104, 0.9075, 0.9145, 0.9356, 0.9386, 0.9152, 0.9075, 0.9102, 0.9193, 0.9322, 0.9467, 0.9615, 0.9755, 0.9878, 0.9974, 1.003, 1.001, 0.9844, 0.9267, 0.9258, 0.983, 0.999, 1.001, 0.9959, 0.9865, 0.9743, 0.9604, 0.9457, 0.9313, 0.9185, 0.9095, 0.907, 0.9154, 0.9404, 0.9414, 0.9151, 0.9062, 0.9084, 0.9174, 0.9302, 0.9446, 0.9592, 0.973, 0.9851, 0.9944, 0.9994, 0.9975, 0.9816, 0.925, 0.9243, 0.9805, 0.9961, 0.998, 0.9929, 0.9837, 0.9717, 0.9579, 0.9433, 0.9288, 0.9161, 0.9071, 0.905, 0.9144, 0.9419, 0.9419, 0.9134, 0.9037, 0.9056, 0.9145, 0.9274, 0.9419, 0.9566, 0.9704, 0.9824, 0.9916, 0.9966, 0.9948, 0.9794, 0.9237, 0.9232, 0.9785, 0.9938, 0.9955, 0.9904, 0.9811, 0.9691, 0.9552, 0.9404, 0.9258, 0.9129, 0.9039, 0.9021, 0.9122, 0.9415, 0.9408, 0.9108, 0.9004, 0.9021, 0.9112, 0.9243, 0.939, 0.9539, 0.9679, 0.98, 0.9893, 0.9944, 0.9928, 0.9778, 0.9228, 0.9224, 0.9772, 0.992, 0.9935, 0.9883, 0.9789, 0.9667, 0.9527, 0.9376, 0.9227, 0.9095, 0.9003, 0.8986, 0.9092, 0.9398, 0.9384, 0.9075, 0.8967, 0.8985, 0.9078, 0.9212, 0.9363, 0.9515, 0.9657, 0.978, 0.9875, 0.9928, 0.9914, 0.9767, 0.9222, 0.922, 0.9763, 0.9909, 0.9922, 0.9868, 0.9772, 0.9648, 0.9504, 0.935, 0.9198, 0.9062, 0.8968, 0.8949, 0.9058, 0.937, 0.9353, 0.904, 0.8931, 0.8951, 0.9047, 0.9185, 0.9339, 0.9495, 0.9641, 0.9766, 0.9863, 0.9918, 0.9906, 0.9761, 0.9218, 0.9217, 0.9759, 0.9904, 0.9916, 0.986, 0.9762, 0.9635, 0.9488, 0.933, 0.9173, 0.9034, 0.8935, 0.8914, 0.9021, 0.9332, 0.9306, 0.9002, 0.8898, 0.8921, 0.9022, 0.9163, 0.9322, 0.9482, 0.9631, 0.9759, 0.9859, 0.9916, 0.9904, 0.976, 0.9217, 0.9219, 0.9762, 0.9907, 0.9917, 0.986, 0.9759, 0.9629, 0.9478, 0.9317, 0.9156, 0.9012, 0.8909, 0.8883, 0.8982, 0.9273, 0.923, 0.8961, 0.8869, 0.8899, 0.9004, 0.915, 0.9313, 0.9477, 0.9629, 0.9761, 0.9863, 0.9922, 0.9911, 0.9766, 0.9222, 0.9226, 0.9772, 0.9918, 0.9928, 0.9869, 0.9765, 0.9632, 0.9478, 0.9313, 0.9147, 0.8999, 0.8891, 0.8856, 0.894, 0.9173, 0.9095, 0.8919, 0.8847, 0.8886, 0.8997, 0.9148, 0.9315, 0.9482, 0.9638, 0.9772, 0.9877, 0.9937, 0.9927, 0.978, 0.923, 0.9236, 0.9789, 0.9938, 0.9948, 0.9887, 0.9782, 0.9646, 0.9489, 0.932, 0.9151, 0.8998, 0.8885, 0.8841, 0.8903, 0.9039, 0.9003, 0.8894, 0.8841, 0.8888, 0.9004, 0.9158, 0.9328, 0.9498, 0.9656, 0.9793, 0.99, 0.9961, 0.9951, 0.98, 0.9243, 0.925, 0.9813, 0.9966, 0.9977, 0.9915, 0.9807, 0.9669, 0.951, 0.9339, 0.9169, 0.9014, 0.8897, 0.8847, 0.8894, 0.8985, 0.8984, 0.8901, 0.8859, 0.891, 0.9028, 0.9183, 0.9353, 0.9524, 0.9684, 0.9823, 0.9932, 0.9995, 0.9983, 0.9828, 0.9259, 0.9268, 0.9844, 1.0, 1.001, 0.995, 0.9841, 0.9701, 0.954, 0.9369, 0.9199, 0.9045, 0.8928, 0.8876, 0.8915, 0.8997, 0.9023, 0.8935, 0.8896, 0.8948, 0.9065, 0.9218, 0.9387, 0.9557, 0.9718, 0.9858, 0.9969, 1.003, 1.002, 0.986, 0.9279]): _vg.add([_i], _w, 'REPLACE')
_vg = ob_torso.vertex_groups.new(name='Upperarm.L')
for _i, _w in zip([98, 99, 100, 101, 102, 103, 104, 105, 106, 107, 108, 109, 110, 111, 112, 113, 114, 115, 116, 117, 118, 119, 125, 126, 127, 128, 129, 356, 357, 358, 359, 369, 370, 371, 372, 373, 374, 375, 385, 386, 387, 388, 389, 390, 391, 392, 393, 394, 395, 396, 397, 398, 399, 400, 401, 402, 403, 404, 405, 406, 407, 408, 409, 410, 411, 412, 413, 414, 415, 416, 417, 418, 419, 516, 517, 518, 519, 520, 521, 522, 523, 524, 525, 526, 527, 528, 529, 530, 531, 532, 533, 534, 535, 536, 537, 538, 539, 540, 541, 542, 543, 544, 545, 546, 547], [0.5796, 0.3746, 0.7209, 0.8186, 0.8861, 0.9326, 0.9645, 0.9862, 1.0, 0.9871, 0.9658, 0.934, 0.8874, 0.8197, 0.7218, 0.5802, 0.3749, 0.2478, 0.1604, 0.1004, 0.05947, 0.01416, 0.01406, 0.05939, 0.1003, 0.1602, 0.2475, 0.08012, 0.1202, 0.05245, 0.01661, 0.01661, 0.05245, 0.08012, 0.1202, 0.08009, 0.05239, 0.0164, 0.0164, 0.05239, 0.08009, 0.5, 0.5, 0.5, 0.5, 0.5, 0.5, 0.5, 0.5, 0.5, 0.5, 0.5, 0.5, 0.5, 0.5, 0.5, 0.5, 0.5, 0.5, 0.5, 0.5, 0.5, 0.5, 0.5, 0.5, 0.5, 0.5, 0.5, 0.5, 0.5, 0.5, 0.5, 0.5, 0.9977, 0.9977, 0.9977, 0.9977, 0.9977, 0.9976, 0.9976, 0.9976, 0.9976, 0.9976, 0.9976, 0.9976, 0.9977, 0.9977, 0.9977, 0.9977, 0.9977, 0.9977, 0.9977, 0.9977, 0.9976, 0.9976, 0.9976, 0.9976, 0.9976, 0.9976, 0.9976, 0.9976, 0.9976, 0.9977, 0.9977, 0.9977]): _vg.add([_i], _w, 'REPLACE')
_vg = ob_torso.vertex_groups.new(name='Forearm.L')
for _i, _w in zip([322, 323, 324, 325, 326, 327, 328, 329, 330, 331, 332, 333, 334, 335, 336, 337, 338, 339, 340, 341, 342, 343, 344, 345, 346, 347, 348, 349, 350, 351, 352, 353, 355, 388, 389, 390, 391, 392, 393, 394, 395, 396, 397, 398, 399, 400, 401, 402, 403, 404, 405, 406, 407, 408, 409, 410, 411, 412, 413, 414, 415, 416, 417, 418, 419, 548, 549, 550, 551, 552, 553, 554, 555, 556, 557, 558, 559, 560, 561, 562, 563, 564, 565, 566, 567, 568, 569, 570, 571, 572, 573, 574, 575, 576, 577, 578, 579], [1.0, 1.0, 1.0, 1.0, 1.0, 1.0, 1.0, 1.0, 1.0, 1.0, 1.0, 1.0, 1.0, 1.0, 1.0, 1.0, 1.0, 1.0, 1.0, 1.0, 1.0, 1.0, 1.0, 1.0, 1.0, 1.0, 1.0, 1.0, 1.0, 1.0, 1.0, 1.0, 1.0, 0.5, 0.5, 0.5, 0.5, 0.5, 0.5, 0.5, 0.5, 0.5, 0.5, 0.5, 0.5, 0.5, 0.5, 0.5, 0.5, 0.5, 0.5, 0.5, 0.5, 0.5, 0.5, 0.5, 0.5, 0.5, 0.5, 0.5, 0.5, 0.5, 0.5, 0.5, 0.5, 0.9992, 0.9992, 0.9992, 0.9992, 0.9992, 0.9992, 0.9992, 0.9992, 0.9992, 0.9992, 0.9992, 0.9992, 0.9992, 0.9992, 0.9992, 0.9992, 0.9992, 0.9992, 0.9992, 0.9992, 0.9992, 0.9992, 0.9992, 0.9992, 0.9992, 0.9992, 0.9992, 0.9992, 0.9992, 0.9992, 0.9992, 0.9992]): _vg.add([_i], _w, 'REPLACE')
_vg = ob_torso.vertex_groups.new(name='Upperarm.R')
for _i, _w in zip([98, 99, 100, 101, 102, 103, 109, 110, 111, 112, 113, 114, 115, 116, 117, 118, 119, 120, 121, 122, 123, 124, 125, 126, 127, 128, 129, 356, 357, 358, 359, 369, 370, 371, 372, 373, 374, 375, 385, 386, 387, 420, 421, 422, 423, 424, 425, 426, 427, 428, 429, 430, 431, 432, 433, 434, 435, 436, 437, 438, 439, 440, 441, 442, 443, 444, 445, 446, 447, 448, 449, 450, 451, 484, 485, 486, 487, 488, 489, 490, 491, 492, 493, 494, 495, 496, 497, 498, 499, 500, 501, 502, 503, 504, 505, 506, 507, 508, 509, 510, 511, 512, 513, 514, 515], [0.2487, 0.3762, 0.1611, 0.1009, 0.05978, 0.01451, 0.01451, 0.05977, 0.1009, 0.1611, 0.2487, 0.3761, 0.5823, 0.7248, 0.8236, 0.892, 0.9389, 0.9705, 0.9904, 1.0, 0.9905, 0.9706, 0.939, 0.8921, 0.8236, 0.7248, 0.5824, 0.08012, 0.1202, 0.05245, 0.01661, 0.01661, 0.05245, 0.08012, 0.1202, 0.08009, 0.05239, 0.0164, 0.0164, 0.05239, 0.08009, 0.5, 0.5, 0.5, 0.5, 0.5, 0.5, 0.5, 0.5, 0.5, 0.5, 0.5, 0.5, 0.5, 0.5, 0.5, 0.5, 0.5, 0.5, 0.5, 0.5, 0.5, 0.5, 0.5, 0.5, 0.5, 0.5, 0.5, 0.5, 0.5, 0.5, 0.5, 0.5, 0.9977, 0.9977, 0.9977, 0.9977, 0.9977, 0.9976, 0.9976, 0.9976, 0.9976, 0.9976, 0.9976, 0.9976, 0.9977, 0.9977, 0.9977, 0.9977, 0.9977, 0.9977, 0.9977, 0.9977, 0.9977, 0.9976, 0.9976, 0.9976, 0.9976, 0.9976, 0.9976, 0.9976, 0.9977, 0.9977, 0.9977, 0.9977]): _vg.add([_i], _w, 'REPLACE')
_vg = ob_torso.vertex_groups.new(name='Forearm.R')
for _i, _w in zip([290, 291, 292, 293, 294, 295, 296, 297, 298, 299, 300, 301, 302, 303, 304, 305, 306, 307, 308, 309, 310, 311, 312, 313, 314, 315, 316, 317, 318, 319, 320, 321, 354, 420, 421, 422, 423, 424, 425, 426, 427, 428, 429, 430, 431, 432, 433, 434, 435, 436, 437, 438, 439, 440, 441, 442, 443, 444, 445, 446, 447, 448, 449, 450, 451, 452, 453, 454, 455, 456, 457, 458, 459, 460, 461, 462, 463, 464, 465, 466, 467, 468, 469, 470, 471, 472, 473, 474, 475, 476, 477, 478, 479, 480, 481, 482, 483], [1.0, 1.0, 1.0, 1.0, 1.0, 1.0, 1.0, 1.0, 1.0, 1.0, 1.001, 1.001, 1.001, 1.001, 1.001, 1.001, 1.001, 1.001, 1.002, 1.002, 1.002, 1.002, 1.001, 1.001, 1.001, 1.001, 1.001, 1.001, 1.001, 1.001, 1.001, 1.001, 1.001, 0.5, 0.5, 0.5, 0.5, 0.5, 0.5, 0.5, 0.5, 0.5, 0.5, 0.5, 0.5, 0.5, 0.5, 0.5, 0.5, 0.5, 0.5, 0.5, 0.5, 0.5, 0.5, 0.5, 0.5, 0.5, 0.5, 0.5, 0.5, 0.5, 0.5, 0.5, 0.5, 0.9992, 0.9992, 0.9992, 0.9992, 0.9992, 0.9992, 0.9992, 0.9992, 0.9992, 0.9992, 0.9992, 0.9992, 0.9992, 0.9992, 0.9992, 0.9992, 0.9992, 0.9992, 0.9992, 0.9992, 0.9992, 0.9992, 0.9992, 0.9992, 0.9992, 0.9992, 0.9992, 0.9992, 0.9992, 0.9992, 0.9992, 0.9992]): _vg.add([_i], _w, 'REPLACE')
_vg = ob_torso.vertex_groups.new(name='Thigh.L')
for _i, _w in zip([0, 1, 2, 3, 4, 5, 6, 7, 8, 9, 10, 11, 12, 13, 14, 15, 16, 17, 18, 19, 20, 21, 22, 26, 27, 28, 29, 30, 31, 64, 646, 647, 648, 649, 650, 651, 652, 653, 654, 655, 656, 657, 658, 659, 660, 661, 662, 663, 664, 665, 666, 674, 675, 676, 677, 710, 711, 712, 713, 714, 715, 716, 717, 718, 719, 720, 721, 722, 723, 724, 725, 726, 727, 728, 729, 730, 731, 732, 733, 734, 735, 736, 737, 738, 739, 740, 741, 774, 775, 776, 777, 778, 779, 780, 781, 782, 783, 784, 785, 786, 787, 788, 789, 790, 791, 792, 793, 794, 795, 796, 797, 798, 799, 800, 801, 802, 803, 804, 805], [0.4312, 0.6006, 0.7224, 0.8107, 0.8754, 0.9232, 0.9585, 0.9841, 1.0, 0.9848, 0.96, 0.9255, 0.8784, 0.8139, 0.7255, 0.6034, 0.4333, 0.3012, 0.2066, 0.1382, 0.08852, 0.0525, 0.003427, 0.0002272, 0.05026, 0.08585, 0.1353, 0.2038, 0.2987, 0.5, 0.3483, 0.2795, 0.3704, 0.3524, 0.3433, 0.3386, 0.3362, 0.3352, 0.3349, 0.3352, 0.3362, 0.3386, 0.3433, 0.3524, 0.3704, 0.3483, 0.2795, 0.1858, 0.121, 0.07628, 0.04112, 0.04112, 0.07628, 0.121, 0.1858, 0.5, 0.5, 0.5, 0.5, 0.5, 0.5, 0.5, 0.5, 0.5, 0.5, 0.5, 0.5, 0.5, 0.5, 0.5, 0.5, 0.5, 0.5, 0.5, 0.5, 0.5, 0.5, 0.5, 0.5, 0.5, 0.5, 0.5, 0.5, 0.5, 0.5, 0.5, 0.5, 0.998, 0.998, 0.9981, 0.9981, 0.9981, 0.9981, 0.9981, 0.9981, 0.9981, 0.9981, 0.9981, 0.9981, 0.9981, 0.9981, 0.9981, 0.998, 0.998, 0.9979, 0.9978, 0.9978, 0.9977, 0.9977, 0.9977, 0.9977, 0.9977, 0.9977, 0.9977, 0.9977, 0.9977, 0.9978, 0.9979, 0.9979]): _vg.add([_i], _w, 'REPLACE')
_vg = ob_torso.vertex_groups.new(name='Shin.L')
for _i, _w in zip([612, 613, 614, 615, 616, 617, 618, 619, 620, 621, 622, 623, 624, 625, 626, 627, 628, 629, 630, 631, 632, 633, 634, 635, 636, 637, 638, 639, 640, 641, 642, 643, 645, 710, 711, 712, 713, 714, 715, 716, 717, 718, 719, 720, 721, 722, 723, 724, 725, 726, 727, 728, 729, 730, 731, 732, 733, 734, 735, 736, 737, 738, 739, 740, 741, 742, 743, 744, 745, 746, 747, 748, 749, 750, 751, 752, 753, 754, 755, 756, 757, 758, 759, 760, 761, 762, 763, 764, 765, 766, 767, 768, 769, 770, 771, 772, 773], [1.0, 1.0, 1.0, 1.0, 1.0, 1.0, 1.0, 1.0, 1.0, 1.0, 1.0, 1.001, 1.001, 1.001, 1.001, 1.001, 1.001, 1.001, 1.001, 1.001, 1.0, 1.0, 1.0, 1.0, 1.0, 1.0, 1.0, 1.0, 1.0, 1.0, 1.0, 1.0, 1.0, 0.5, 0.5, 0.5, 0.5, 0.5, 0.5, 0.5, 0.5, 0.5, 0.5, 0.5, 0.5, 0.5, 0.5, 0.5, 0.5, 0.5, 0.5, 0.5, 0.5, 0.5, 0.5, 0.5, 0.5, 0.5, 0.5, 0.5, 0.5, 0.5, 0.5, 0.5, 0.5, 0.9992, 0.9992, 0.9992, 0.9992, 0.9992, 0.9992, 0.9992, 0.9992, 0.9992, 0.9992, 0.9992, 0.9992, 0.9992, 0.9992, 0.9992, 0.9992, 0.9992, 0.9992, 0.9992, 0.9992, 0.9992, 0.9992, 0.9992, 0.9992, 0.9992, 0.9992, 0.9992, 0.9992, 0.9992, 0.9992, 0.9992, 0.9992]): _vg.add([_i], _w, 'REPLACE')
_vg = ob_torso.vertex_groups.new(name='Thigh.R')
for _i, _w in zip([0, 1, 2, 3, 4, 5, 6, 11, 12, 13, 14, 15, 16, 17, 18, 19, 20, 21, 22, 23, 24, 25, 26, 27, 28, 29, 30, 31, 64, 646, 647, 648, 649, 650, 651, 652, 653, 654, 655, 656, 657, 658, 659, 660, 661, 662, 663, 664, 665, 666, 674, 675, 676, 677, 678, 679, 680, 681, 682, 683, 684, 685, 686, 687, 688, 689, 690, 691, 692, 693, 694, 695, 696, 697, 698, 699, 700, 701, 702, 703, 704, 705, 706, 707, 708, 709, 806, 807, 808, 809, 810, 811, 812, 813, 814, 815, 816, 817, 818, 819, 820, 821, 822, 823, 824, 825, 826, 827, 828, 829, 830, 831, 832, 833, 834, 835, 836, 837], [0.4334, 0.3011, 0.2063, 0.1379, 0.08824, 0.05228, 0.003162, 0.04995, 0.08545, 0.1348, 0.2033, 0.2983, 0.4308, 0.6005, 0.7224, 0.8111, 0.876, 0.924, 0.9593, 0.9848, 1.0, 0.986, 0.9618, 0.9273, 0.8799, 0.8151, 0.7263, 0.6038, 0.5, 0.3483, 0.2795, 0.3704, 0.3524, 0.3433, 0.3386, 0.3362, 0.3352, 0.3349, 0.3352, 0.3362, 0.3386, 0.3433, 0.3524, 0.3704, 0.3483, 0.2795, 0.1858, 0.121, 0.07628, 0.04112, 0.04112, 0.07628, 0.121, 0.1858, 0.5, 0.5, 0.5, 0.5, 0.5, 0.5, 0.5, 0.5, 0.5, 0.5, 0.5, 0.5, 0.5, 0.5, 0.5, 0.5, 0.5, 0.5, 0.5, 0.5, 0.5, 0.5, 0.5, 0.5, 0.5, 0.5, 0.5, 0.5, 0.5, 0.5, 0.5, 0.5, 0.998, 0.998, 0.9981, 0.9981, 0.9981, 0.9981, 0.9981, 0.9981, 0.9981, 0.9981, 0.9981, 0.9981, 0.9981, 0.9981, 0.9981, 0.998, 0.998, 0.9979, 0.9979, 0.9978, 0.9978, 0.9977, 0.9977, 0.9977, 0.9977, 0.9977, 0.9977, 0.9977, 0.9978, 0.9978, 0.9979, 0.9979]): _vg.add([_i], _w, 'REPLACE')
_vg = ob_torso.vertex_groups.new(name='Shin.R')
for _i, _w in zip([580, 581, 582, 583, 584, 585, 586, 587, 588, 589, 590, 591, 592, 593, 594, 595, 596, 597, 598, 599, 600, 601, 602, 603, 604, 605, 606, 607, 608, 609, 610, 611, 644, 678, 679, 680, 681, 682, 683, 684, 685, 686, 687, 688, 689, 690, 691, 692, 693, 694, 695, 696, 697, 698, 699, 700, 701, 702, 703, 704, 705, 706, 707, 708, 709, 838, 839, 840, 841, 842, 843, 844, 845, 846, 847, 848, 849, 850, 851, 852, 853, 854, 855, 856, 857, 858, 859, 860, 861, 862, 863, 864, 865, 866, 867, 868, 869], [1.001, 1.0, 1.0, 1.0, 1.0, 1.0, 1.0, 1.0, 1.001, 1.001, 1.001, 1.001, 1.001, 1.002, 1.002, 1.002, 1.002, 1.002, 1.002, 1.002, 1.002, 1.002, 1.002, 1.002, 1.002, 1.002, 1.002, 1.002, 1.002, 1.001, 1.001, 1.001, 1.001, 0.5, 0.5, 0.5, 0.5, 0.5, 0.5, 0.5, 0.5, 0.5, 0.5, 0.5, 0.5, 0.5, 0.5, 0.5, 0.5, 0.5, 0.5, 0.5, 0.5, 0.5, 0.5, 0.5, 0.5, 0.5, 0.5, 0.5, 0.5, 0.5, 0.5, 0.5, 0.5, 0.9992, 0.9992, 0.9992, 0.9992, 0.9992, 0.9992, 0.9992, 0.9992, 0.9992, 0.9992, 0.9992, 0.9992, 0.9992, 0.9992, 0.9992, 0.9992, 0.9992, 0.9992, 0.9992, 0.9992, 0.9992, 0.9992, 0.9992, 0.9992, 0.9992, 0.9992, 0.9992, 0.9992, 0.9992, 0.9992, 0.9992, 0.9992]): _vg.add([_i], _w, 'REPLACE')
_m = ob_torso.modifiers.new('Armature', 'ARMATURE')
_m.object = ob_armature
_m.use_bone_envelopes = True

# ---- collection membership
col_collection_1.objects.link(ob_armature)
col_collection_1.objects.link(ob_torso)

# ---- scene / render settings (as saved in the file)
scene.frame_start = 0; scene.frame_end = 19; scene.frame_set(5)
scene.render.engine = 'BLENDER_EEVEE_NEXT'
scene.render.image_settings.color_mode = 'RGB'
scene.render.image_settings.compression = 90
scene.render.resolution_percentage = 50
scene.render.dither_intensity = 0.0
scene.render.bake_margin = 2
scene.render.bake_bias = 0.0
scene.cycles.use_denoising = False
scene.cycles.samples = 10
scene.cycles.sampling_pattern = 'TABULATED_SOBOL'
scene.cycles.light_sampling_threshold = 0.0
scene.cycles.use_adaptive_sampling = False
scene.cycles.use_light_tree = False
scene.cycles.blur_glossy = 0.0
scene.cycles.volume_bounces = 1
scene.cycles.pixel_filter_type = 'GAUSSIAN'
scene.cycles.sample_clamp_indirect = 0.0
scene.view_settings.view_transform = 'Standard'
bpy.context.view_layer.update()

# ---- added for rendering (the .blend has no active camera and no usable light): camera, sun
cam_auto = bpy.data.cameras.new('AutoCamera')
cam_auto.lens = 50.0
cam_auto.sensor_width = 36.0
cam_auto.clip_end = 1000.0
ob_auto_camera = bpy.data.objects.new('AutoCamera', cam_auto)
scene.collection.objects.link(ob_auto_camera)
ob_auto_camera.location = (1.79627, -2.15553, 2.36455)
ob_auto_camera.rotation_euler = (1.09748, -7.21219e-08, 0.694738)
scene.camera = ob_auto_camera
light_auto_sun = bpy.data.lights.new('AutoSun', 'SUN')
light_auto_sun.energy = 3.0
light_auto_sun.angle = 0.0523599
ob_auto_sun = bpy.data.objects.new('AutoSun', light_auto_sun)
scene.collection.objects.link(ob_auto_sun)
ob_auto_sun.rotation_euler = (0.872665, 0.174533, 0.523599)
bpy.context.view_layer.update()

